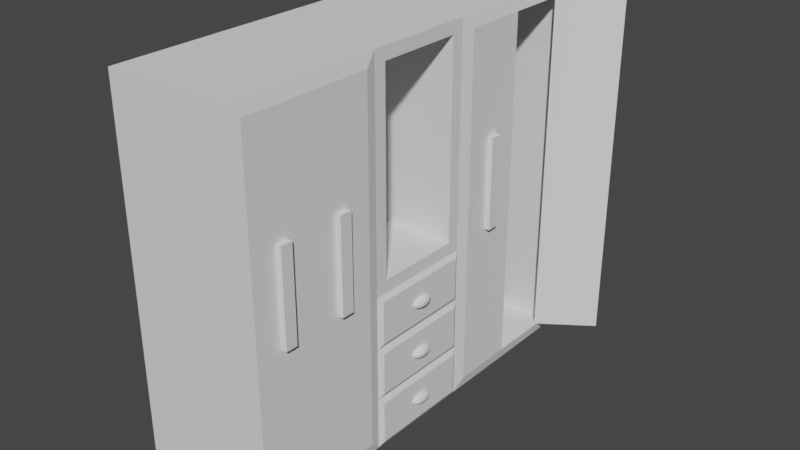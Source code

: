 # Source: Armario.blend  (saved by Blender 2.83.19; exported with 4.5.12 LTS)
import bpy
from mathutils import Matrix  # noqa: F401  (used for matrix-valued properties, if any)

bpy.ops.wm.read_factory_settings(use_empty=True)
scene = bpy.context.scene
scene.name = 'Scene'

# ---- collections
col_collection = bpy.data.collections.new('Collection'); scene.collection.children.link(col_collection)

# ---- world
world_world = bpy.data.worlds.new('World'); scene.world = world_world
world_world.use_nodes = True; world_world.node_tree.nodes.clear()
_N = world_world.node_tree.nodes; _L = world_world.node_tree.links
n0 = _N.new('ShaderNodeOutputWorld'); n0.name = 'World Output'; n0.location = (300, 300)
n1 = _N.new('ShaderNodeBackground'); n1.name = 'Background'; n1.location = (10, 300)
n1.inputs[0].default_value = (0.05088, 0.05088, 0.05088, 1.0)
_L.new(n1.outputs[0], n0.inputs[0])
n0.is_active_output = True
world_world.color = (0.05088, 0.05088, 0.05088)
world_world.use_sun_shadow = False
world_world.sun_shadow_jitter_overblur = 0.0

# ---- meshes
me_cube_001 = bpy.data.meshes.new('Cube.001')
me_cube_001.from_pydata([(-1.0, -3.42, 0.0399), (-1.0, -3.42, 6.201), (-1.0, 3.42, 0.0399), (-1.0, 3.42, 6.201), (1.049, -3.223, 0.2362), (1.049, -3.223, 6.005), (1.049, 3.223, 0.2362), (1.049, 3.223, 6.005), (-1.0, 0.911, 0.0399), (-1.0, -0.911, 0.0399), (-1.0, -0.7074, 5.998), (-1.0, 0.7074, 5.998), (1.049, -1.107, 0.2362), (1.049, 1.107, 0.2362), (1.049, 1.107, 6.005), (1.049, -1.107, 6.005), (1.0, 3.42, 6.201), (1.0, 3.42, 0.0399), (1.049, 0.8273, 0.1236), (1.0, -0.7074, 5.998), (1.0, -3.42, 6.201), (1.0, -3.42, 0.0399), (1.049, -0.8273, 0.1236), (1.0, 0.7074, 5.998), (-1.0, -2.191, 0.0399), (1.0, -2.191, 6.201), (-1.0, -2.191, 6.201), (1.0, -2.191, 0.0399), (1.049, -2.187, 6.005), (1.049, -2.187, 0.2362), (-1.0, 2.165, 6.201), (1.0, 2.165, 0.0399), (-1.0, 2.165, 0.0399), (1.0, 2.165, 6.201), (1.049, 2.165, 0.2362), (1.049, 2.165, 6.005), (-1.0, -3.42, 2.618), (-1.0, 3.42, 2.618), (1.0, 3.42, 2.618), (1.0, -3.42, 2.618), (1.049, 0.8261, 2.533), (1.049, -0.8261, 2.533), (-1.0, -0.7074, 2.822), (-1.0, 0.7074, 2.822), (1.049, 3.223, 2.675), (1.049, -3.223, 2.675), (1.049, 1.107, 2.675), (1.049, -1.107, 2.675), (-1.0, -2.191, 2.618), (1.049, -2.187, 2.675), (1.049, 2.165, 2.675), (-1.0, 2.165, 2.618), (-1.0, 3.42, 1.759), (-1.0, 3.42, 0.8993), (1.0, 3.42, 1.759), (1.0, 3.42, 0.8993), (1.0, -3.42, 1.759), (1.0, -3.42, 0.8993), (1.049, 0.8261, 1.844), (1.049, 0.8245, 0.9858), (1.049, -0.8261, 1.844), (1.049, -0.8245, 0.9858), (-1.0, -0.911, 1.759), (-1.0, -0.911, 0.8993), (-1.0, 0.911, 1.759), (-1.0, 0.911, 0.8993), (1.049, 3.223, 1.862), (1.049, 3.223, 1.049), (1.049, -3.223, 1.862), (1.049, -3.223, 1.049), (1.049, 1.107, 1.862), (1.049, 1.107, 1.049), (1.049, -1.107, 1.862), (1.049, -1.107, 1.049), (-1.0, -2.191, 1.759), (-1.0, -2.191, 0.8993), (1.049, -2.187, 1.862), (1.049, -2.187, 1.049), (1.049, 2.165, 1.862), (1.049, 2.165, 1.049), (-1.0, 2.165, 1.759), (-1.0, 2.165, 0.8993), (-1.0, -3.42, 0.8993), (-1.0, -3.42, 1.759), (1.0, 0.7074, 2.822), (1.0, -0.7074, 2.822), (1.049, 0.8245, 1.672), (1.049, -0.8245, 1.672), (1.0, 0.911, 1.759), (1.049, 0.8273, 0.8157), (1.0, -0.911, 1.759), (1.049, -0.8273, 0.8157), (1.0, -0.911, 0.0399), (1.0, 0.911, 0.0399), (1.0, 0.911, 0.8993), (1.0, -0.911, 0.8993), (-1.0, -0.911, 6.201), (-1.0, 0.911, 6.201), (1.0, 0.911, 6.201), (1.0, -0.911, 6.201), (1.0, 0.911, 2.618), (1.0, -0.911, 2.618), (-1.0, -0.911, 2.618), (-1.0, 0.911, 2.618), (-1.0, -1.764, 6.201), (-1.0, -1.338, 6.201), (1.0, -1.764, 0.0399), (1.0, -1.338, 0.0399), (1.049, -1.827, 0.2362), (1.049, -1.467, 0.2362), (-1.0, -1.338, 0.0399), (-1.0, -1.764, 0.0399), (1.0, -1.338, 6.201), (1.0, -1.764, 6.201), (1.049, -1.467, 6.005), (1.049, -1.827, 6.005), (1.049, -1.544, 2.752), (1.049, -1.75, 2.752), (-1.0, -1.764, 2.618), (-1.0, -1.338, 2.618), (-1.0, -1.764, 0.8993), (-1.0, -1.338, 0.8993), (-1.0, -1.764, 1.759), (-1.0, -1.338, 1.759), (1.049, -1.467, 1.049), (1.049, -1.827, 1.049), (1.049, -1.467, 1.862), (1.049, -1.827, 1.862), (-1.0, 1.747, 0.0399), (-1.0, 1.329, 0.0399), (1.0, 1.747, 6.201), (1.0, 1.329, 6.201), (1.049, 1.813, 6.005), (1.049, 1.46, 6.005), (-1.0, 1.329, 6.201), (-1.0, 1.747, 6.201), (1.0, 1.329, 0.0399), (1.0, 1.747, 0.0399), (1.049, 1.46, 0.2362), (1.049, 1.813, 0.2362), (-1.0, 1.329, 2.618), (-1.0, 1.747, 2.618), (1.049, 1.736, 2.752), (1.049, 1.537, 2.752), (-1.0, 1.329, 0.8993), (-1.0, 1.747, 0.8993), (-1.0, 1.329, 1.759), (-1.0, 1.747, 1.759), (-1.0, -3.42, 4.41), (1.0, -3.42, 4.41), (1.0, -0.911, 4.41), (-1.0, -0.911, 4.41), (1.049, -3.223, 4.34), (1.049, -1.107, 4.34), (-1.0, -2.191, 4.41), (1.049, -2.187, 4.34), (1.0, -0.7074, 4.41), (1.049, -1.544, 4.263), (1.049, -1.75, 4.263), (-1.0, -1.764, 4.41), (-1.0, -1.338, 4.41), (1.0, -3.42, 3.514), (1.0, -0.911, 3.514), (-1.0, -0.911, 3.514), (1.049, -3.223, 3.508), (1.049, -1.107, 3.508), (-1.0, -2.191, 3.514), (1.049, -2.187, 3.508), (1.0, -0.7074, 3.616), (1.049, -1.544, 3.508), (1.049, -1.75, 3.508), (-1.0, -1.764, 3.514), (-1.0, -1.338, 3.514), (-1.0, -3.42, 3.514), (-1.0, 3.42, 4.41), (1.0, 3.42, 4.41), (1.0, 0.911, 4.41), (-1.0, 0.911, 4.41), (1.049, 3.223, 4.34), (1.049, 1.107, 4.34), (1.049, 2.165, 4.34), (-1.0, 2.165, 4.41), (1.0, 0.7074, 4.41), (-1.0, 1.329, 4.41), (-1.0, 1.747, 4.41), (1.049, 1.736, 4.263), (1.049, 1.537, 4.263), (-1.0, 3.42, 3.514), (1.0, 3.42, 3.514), (1.0, 0.911, 3.514), (-1.0, 0.911, 3.514), (1.049, 3.223, 3.508), (1.049, 1.107, 3.508), (1.049, 2.165, 3.508), (-1.0, 2.165, 3.514), (1.0, 0.7074, 3.616), (-1.0, 1.329, 3.514), (-1.0, 1.747, 3.514), (1.049, 1.736, 3.508), (1.049, 1.537, 3.508), (-1.0, -2.6, 0.0399), (-1.0, -3.01, 0.0399), (1.0, -2.6, 6.201), (1.0, -3.01, 6.201), (1.049, -2.532, 6.005), (1.049, -2.878, 6.005), (-1.0, -3.01, 6.201), (-1.0, -2.6, 6.201), (1.0, -3.01, 0.0399), (1.0, -2.6, 0.0399), (1.049, -2.878, 0.2362), (1.049, -2.532, 0.2362), (-1.0, -3.01, 2.618), (-1.0, -2.6, 2.618), (1.049, -2.609, 2.752), (1.049, -2.801, 2.752), (1.049, -2.532, 1.049), (1.049, -2.878, 1.049), (1.049, -2.532, 1.862), (1.049, -2.878, 1.862), (-1.0, -3.01, 0.8993), (-1.0, -2.6, 0.8993), (-1.0, -3.01, 1.759), (-1.0, -2.6, 1.759), (-1.0, -3.01, 4.41), (-1.0, -2.6, 4.41), (1.049, -2.609, 4.263), (1.049, -2.801, 4.263), (1.049, -2.609, 3.508), (1.049, -2.801, 3.508), (-1.0, -3.01, 3.514), (-1.0, -2.6, 3.514), (-1.0, 2.583, 6.201), (-1.0, 3.001, 6.201), (1.0, 2.583, 0.0399), (1.0, 3.001, 0.0399), (1.049, 2.518, 0.2362), (1.049, 2.871, 0.2362), (-1.0, 3.001, 0.0399), (-1.0, 2.583, 0.0399), (1.0, 3.001, 6.201), (1.0, 2.583, 6.201), (1.049, 2.871, 6.005), (1.049, 2.518, 6.005), (1.049, 1.107, 3.508), (1.049, 2.165, 1.049), (-1.0, 2.583, 2.618), (-1.0, 3.001, 2.618), (-1.0, 2.583, 0.8993), (-1.0, 3.001, 0.8993), (-1.0, 2.583, 1.759), (-1.0, 3.001, 1.759), (1.049, 1.46, 0.2362), (1.049, 2.165, 0.2362), (1.049, 1.813, 6.005), (-1.0, 2.583, 4.41), (-1.0, 3.001, 4.41), (-1.0, 2.583, 3.514), (-1.0, 3.001, 3.514), (1.049, 1.813, 0.2362), (1.049, 2.165, 6.005), (1.049, -1.467, 2.675), (1.049, -1.827, 2.675), (1.049, -1.467, 3.508), (1.049, -1.827, 3.508), (1.049, -1.467, 4.34), (1.049, -1.827, 4.34), (1.049, -2.532, 2.675), (1.049, -2.878, 2.675), (1.049, -2.532, 4.34), (1.049, -2.878, 4.34), (1.049, -2.532, 3.508), (1.049, -2.878, 3.508), (1.049, 2.165, 1.862), (1.049, 1.107, 1.862), (1.049, 2.165, 2.675), (1.137, -1.544, 3.508), (1.137, -1.75, 3.508), (1.137, 1.736, 3.508), (1.137, 1.537, 3.508), (1.137, -2.609, 3.508), (1.137, -2.801, 3.508), (1.049, 1.107, 0.2362), (1.049, 2.165, 3.508), (1.137, -1.544, 2.752), (1.137, -1.75, 2.752), (1.137, 1.736, 2.752), (1.137, 1.537, 2.752), (1.137, -1.544, 4.263), (1.137, -1.75, 4.263), (1.137, 1.736, 4.263), (1.137, 1.537, 4.263), (1.137, -2.609, 2.752), (1.137, -2.801, 2.752), (1.137, -2.609, 4.263), (1.137, -2.801, 4.263), (1.049, 1.107, 1.049), (1.049, 1.107, 6.005), (1.049, 1.46, 6.005), (1.049, 1.107, 2.675), (1.055, 6.236e-09, 2.276), (0.9855, 0.1006, 2.223), (1.082, 0.1628, 2.223), (1.141, 6.236e-09, 2.223), (1.082, -0.1628, 2.223), (0.9855, -0.1006, 2.223), (1.028, 0.1628, 2.137), (1.125, 0.1006, 2.137), (1.125, -0.1006, 2.137), (1.028, -0.1628, 2.137), (0.9691, 6.236e-09, 2.137), (1.055, 6.236e-09, 2.084), (1.071, 0.09571, 2.262), (1.014, 0.05915, 2.262), (1.03, 0.1549, 2.23), (0.9733, 6.236e-09, 2.23), (1.014, -0.05915, 2.262), (1.106, 6.236e-09, 2.262), (1.121, 0.09571, 2.23), (1.071, -0.09571, 2.262), (1.121, -0.09571, 2.23), (1.03, -0.1549, 2.23), (0.9637, 0.05915, 2.18), (0.9637, -0.05915, 2.18), (1.055, 0.1914, 2.18), (0.9986, 0.1549, 2.18), (1.146, 0.05915, 2.18), (1.112, 0.1549, 2.18), (1.112, -0.1549, 2.18), (1.146, -0.05915, 2.18), (0.9986, -0.1549, 2.18), (1.055, -0.1914, 2.18), (0.9889, 0.09571, 2.129), (1.08, 0.1549, 2.129), (1.137, 6.236e-09, 2.129), (1.08, -0.1549, 2.129), (0.9889, -0.09571, 2.129), (1.039, 0.09571, 2.098), (1.005, 6.236e-09, 2.098), (1.096, 0.05915, 2.098), (1.096, -0.05915, 2.098), (1.039, -0.09571, 2.098), (1.055, 6.236e-09, 1.408), (0.9855, 0.1006, 1.355), (1.082, 0.1628, 1.355), (1.141, 6.236e-09, 1.355), (1.082, -0.1628, 1.355), (0.9855, -0.1006, 1.355), (1.028, 0.1628, 1.269), (1.125, 0.1006, 1.269), (1.125, -0.1006, 1.269), (1.028, -0.1628, 1.269), (0.9691, 6.236e-09, 1.269), (1.055, 6.236e-09, 1.216), (1.071, 0.09571, 1.394), (1.014, 0.05915, 1.394), (1.03, 0.1549, 1.363), (0.9733, 6.236e-09, 1.363), (1.014, -0.05915, 1.394), (1.106, 6.236e-09, 1.394), (1.121, 0.09571, 1.363), (1.071, -0.09571, 1.394), (1.121, -0.09571, 1.363), (1.03, -0.1549, 1.363), (0.9637, 0.05915, 1.312), (0.9637, -0.05915, 1.312), (1.055, 0.1914, 1.312), (0.9986, 0.1549, 1.312), (1.146, 0.05915, 1.312), (1.112, 0.1549, 1.312), (1.112, -0.1549, 1.312), (1.146, -0.05915, 1.312), (0.9986, -0.1549, 1.312), (1.055, -0.1914, 1.312), (0.9889, 0.09571, 1.262), (1.08, 0.1549, 1.262), (1.137, 6.236e-09, 1.262), (1.08, -0.1549, 1.262), (0.9889, -0.09571, 1.262), (1.039, 0.09571, 1.231), (1.005, 6.236e-09, 1.231), (1.096, 0.05915, 1.231), (1.096, -0.05915, 1.231), (1.039, -0.09571, 1.231), (1.055, 6.236e-09, 0.5674), (0.9855, 0.1006, 0.5143), (1.082, 0.1628, 0.5143), (1.141, 6.236e-09, 0.5143), (1.082, -0.1628, 0.5143), (0.9855, -0.1006, 0.5143), (1.028, 0.1628, 0.4283), (1.125, 0.1006, 0.4283), (1.125, -0.1006, 0.4283), (1.028, -0.1628, 0.4283), (0.9691, 6.236e-09, 0.4283), (1.055, 6.236e-09, 0.3752), (1.071, 0.09571, 0.553), (1.014, 0.05915, 0.553), (1.03, 0.1549, 0.5218), (0.9733, 6.236e-09, 0.5218), (1.014, -0.05915, 0.553), (1.106, 6.236e-09, 0.553), (1.121, 0.09571, 0.5218), (1.071, -0.09571, 0.553), (1.121, -0.09571, 0.5218), (1.03, -0.1549, 0.5218), (0.9637, 0.05915, 0.4713), (0.9637, -0.05915, 0.4713), (1.055, 0.1914, 0.4713), (0.9986, 0.1549, 0.4713), (1.146, 0.05915, 0.4713), (1.112, 0.1549, 0.4713), (1.112, -0.1549, 0.4713), (1.146, -0.05915, 0.4713), (0.9986, -0.1549, 0.4713), (1.055, -0.1914, 0.4713), (0.9889, 0.09571, 0.4208), (1.08, 0.1549, 0.4208), (1.137, 6.236e-09, 0.4208), (1.08, -0.1549, 0.4208), (0.9889, -0.09571, 0.4208), (1.039, 0.09571, 0.3896), (1.005, 6.236e-09, 0.3896), (1.096, 0.05915, 0.3896), (1.096, -0.05915, 0.3896), (1.039, -0.09571, 0.3896), (1.049, 1.107, 4.34), (1.049, 2.165, 4.34), (1.049, 1.736, 2.752), (1.049, 1.537, 2.752), (1.049, 1.736, 3.508), (1.049, 1.537, 3.508), (1.049, 1.736, 4.263), (1.049, 1.537, 4.263), (1.049, 1.537, 3.508), (1.049, 1.537, 2.752), (1.049, 1.736, 3.508), (1.049, 1.736, 2.752), (1.049, 2.165, 3.508), (1.049, 1.107, 3.508), (1.049, 2.165, 4.34), (1.049, 1.107, 4.34), (1.049, 1.46, 6.005), (1.049, 1.813, 6.005), (1.049, 2.165, 6.005), (1.049, 1.107, 6.005), (1.049, 1.46, 0.2362), (1.049, 1.813, 0.2362), (1.049, 2.165, 1.862), (1.049, 2.165, 2.675), (1.049, 1.107, 2.675), (1.049, 2.165, 1.049), (1.049, 2.165, 0.2362), (1.049, 1.107, 0.2362), (1.049, 1.107, 1.862), (1.049, 1.107, 1.049), (1.049, 1.736, 4.263), (1.049, 1.537, 4.263), (0.9524, 1.537, 3.508), (0.9524, 1.537, 2.752), (0.9524, 1.736, 3.508), (0.9524, 1.736, 2.752), (0.9524, 2.165, 3.508), (0.9524, 1.813, 3.508), (0.9524, 1.46, 3.508), (0.9524, 1.107, 3.508), (0.9524, 1.46, 4.34), (0.9524, 1.813, 4.34), (0.9524, 2.165, 4.34), (0.9524, 1.107, 4.34), (0.9524, 1.46, 6.005), (0.9524, 1.813, 6.005), (0.9524, 2.165, 6.005), (0.9524, 1.107, 6.005), (0.9524, 1.46, 2.675), (0.9524, 1.813, 2.675), (0.9524, 1.46, 1.862), (0.9524, 1.813, 1.862), (0.9524, 1.46, 1.049), (0.9524, 1.46, 0.2362), (0.9524, 1.813, 1.049), (0.9524, 1.813, 0.2362), (0.9524, 2.165, 1.862), (0.9524, 2.165, 2.675), (0.9524, 1.107, 2.675), (0.9524, 2.165, 1.049), (0.9524, 2.165, 0.2362), (0.9524, 1.107, 0.2362), (0.9524, 1.107, 1.862), (0.9524, 1.107, 1.049), (0.9524, 1.736, 4.263), (0.9524, 1.537, 4.263), (1.049, 3.223, 0.2362), (1.049, 2.165, 0.2362), (1.049, 2.518, 0.2362), (1.049, 2.871, 0.2362), (1.049, 1.46, 0.2362), (1.049, 1.813, 0.2362), (1.049, 2.165, 0.2362), (1.049, 1.107, 0.2362), (1.0, 3.42, 0.2307), (-1.0, 3.42, 0.2307), (1.0, 3.001, 0.2307), (-1.0, 1.329, 0.2307), (-1.0, 0.911, 0.2307), (1.0, 0.911, 0.2307), (1.0, 1.747, 0.2307), (1.0, 2.165, 0.2307), (-1.0, 2.583, 0.2307), (-1.0, 2.165, 0.2307), (-1.0, 1.747, 0.2307), (1.0, 1.329, 0.2307), (1.0, 2.583, 0.2307), (-1.0, 3.001, 0.2307), (1.0, 3.42, 0.8993), (1.0, 3.42, 0.0399), (1.049, 3.223, 1.049), (1.049, 3.223, 0.2362), (1.0, 3.42, 6.201), (1.049, 3.223, 6.005), (1.0, 3.42, 3.514), (1.0, 3.42, 2.618), (1.049, 3.223, 3.508), (1.049, 3.223, 2.675), (1.0, 3.42, 1.759), (1.049, 3.223, 1.862), (1.0, 3.42, 4.41), (1.049, 3.223, 4.34)], [], [(256, 233, 3, 174), (174, 3, 16, 175), (270, 205, 5, 152), (149, 20, 1, 148), (201, 208, 21, 0), (203, 206, 1, 20), (131, 134, 97, 98), (98, 97, 96, 99), (93, 8, 504, 505), (8, 93, 92, 9), (139, 34, 253, 259), (43, 42, 85, 84), (160, 105, 96, 151), (42, 10, 11, 43), (16, 7, 519, 518), (138, 13, 93, 136), (114, 15, 99, 112), (152, 5, 20, 149), (210, 4, 21, 208), (242, 7, 16, 240), (179, 14, 98, 176), (73, 12, 92, 95), (108, 29, 27, 106), (204, 28, 25, 202), (225, 207, 26, 154), (113, 104, 26, 25), (111, 106, 27, 24), (266, 115, 28, 155), (132, 35, 33, 130), (236, 34, 31, 234), (17, 235, 502, 500), (241, 232, 30, 33), (184, 135, 30, 181), (147, 141, 51, 80), (127, 262, 49, 76), (223, 213, 48, 74), (165, 47, 101, 162), (70, 46, 100, 88), (68, 45, 39, 56), (17, 55, 514, 515), (62, 102, 103, 64), (123, 119, 102, 62), (58, 40, 41, 60), (50, 193, 283, 275), (56, 39, 36, 83), (219, 268, 45, 68), (52, 37, 38, 54), (251, 247, 37, 52), (238, 249, 53, 2), (249, 251, 52, 53), (2, 53, 55, 17), (53, 52, 54, 55), (210, 217, 69, 4), (217, 219, 68, 69), (21, 57, 82, 0), (57, 56, 83, 82), (70, 71, 296, 274), (138, 139, 259, 252), (18, 89, 91, 22), (59, 86, 87, 61), (110, 121, 63, 9), (121, 123, 62, 63), (9, 63, 65, 8), (63, 62, 64, 65), (4, 69, 57, 21), (69, 68, 56, 57), (13, 71, 94, 93), (71, 70, 88, 94), (200, 221, 75, 24), (221, 223, 74, 75), (108, 125, 77, 29), (125, 127, 76, 77), (128, 145, 81, 32), (145, 147, 80, 81), (47, 72, 90, 101), (72, 73, 95, 90), (55, 54, 524, 514), (67, 6, 517, 516), (41, 40, 100, 101), (40, 58, 88, 100), (60, 41, 101, 90), (58, 60, 90, 88), (86, 59, 94, 88), (61, 87, 90, 95), (59, 61, 95, 94), (87, 86, 88, 90), (18, 22, 92, 93), (89, 18, 93, 94), (22, 91, 95, 92), (91, 89, 94, 95), (11, 10, 96, 97), (19, 23, 98, 99), (195, 84, 100, 189), (156, 19, 99, 150), (10, 42, 102, 163, 151, 96), (43, 11, 97, 177, 190, 103), (42, 43, 103, 102), (84, 85, 101, 100), (23, 11, 43, 84, 195, 182), (10, 19, 156, 168, 85, 42), (10, 11, 23, 19), (73, 72, 126, 124), (124, 126, 127, 125), (12, 73, 124, 109), (109, 124, 125, 108), (75, 74, 122, 120), (120, 122, 123, 121), (24, 75, 120, 111), (111, 120, 121, 110), (74, 48, 118, 122), (122, 118, 119, 123), (72, 47, 261, 126), (126, 261, 262, 127), (153, 15, 114, 265), (265, 114, 115, 266), (9, 92, 107, 110), (110, 107, 106, 111), (99, 96, 105, 112), (112, 105, 104, 113), (12, 109, 107, 92), (109, 108, 106, 107), (28, 115, 113, 25), (115, 114, 112, 113), (154, 26, 104, 159), (159, 104, 105, 160), (65, 64, 146, 144), (144, 146, 147, 145), (8, 65, 144, 129), (129, 144, 145, 128), (78, 50, 275, 273), (193, 180, 427, 283), (142, 185, 432, 428), (13, 138, 252, 282), (46, 70, 274, 299), (179, 192, 244, 426), (64, 103, 140, 146), (146, 140, 141, 147), (177, 97, 134, 183), (183, 134, 135, 184), (14, 133, 131, 98), (133, 132, 130, 131), (34, 139, 137, 31), (139, 138, 136, 137), (186, 143, 429, 433), (34, 79, 245, 253), (32, 239, 508, 509), (31, 137, 506, 507), (33, 30, 135, 130), (130, 135, 134, 131), (171, 159, 160, 172), (166, 154, 159, 171), (142, 198, 278, 286), (165, 153, 265, 263), (168, 156, 150, 162), (15, 153, 150, 99), (264, 266, 155, 167), (231, 225, 154, 166), (164, 152, 149, 161), (172, 160, 151, 163), (161, 149, 148, 173), (272, 270, 152, 164), (268, 272, 164, 45), (39, 161, 173, 36), (119, 172, 163, 102), (45, 164, 161, 39), (213, 231, 166, 48), (262, 264, 167, 49), (85, 168, 162, 101), (47, 165, 263, 261), (186, 199, 279, 291), (48, 166, 171, 118), (118, 171, 172, 119), (153, 165, 162, 150), (428, 432, 456, 437), (180, 35, 260, 427), (196, 183, 184, 197), (190, 177, 183, 196), (23, 182, 176, 98), (175, 16, 518, 526), (197, 184, 181, 194), (35, 132, 254, 260), (192, 179, 176, 189), (71, 13, 282, 296), (187, 174, 175, 188), (258, 256, 174, 187), (247, 258, 187, 37), (37, 187, 188, 38), (143, 199, 431, 429), (46, 192, 189, 100), (282, 252, 446, 453), (141, 197, 194, 51), (103, 190, 196, 140), (140, 196, 197, 141), (192, 46, 299, 244), (143, 142, 286, 287), (182, 195, 189, 176), (54, 38, 521, 524), (36, 173, 230, 212), (212, 230, 231, 213), (49, 167, 271, 267), (198, 185, 290, 278), (167, 155, 269, 271), (227, 229, 281, 295), (173, 148, 224, 230), (230, 224, 225, 231), (82, 83, 222, 220), (220, 222, 223, 221), (0, 82, 220, 201), (201, 220, 221, 200), (77, 76, 218, 216), (216, 218, 219, 217), (29, 77, 216, 211), (211, 216, 217, 210), (76, 49, 267, 218), (218, 267, 268, 219), (83, 36, 212, 222), (222, 212, 213, 223), (148, 1, 206, 224), (224, 206, 207, 225), (5, 205, 203, 20), (205, 204, 202, 203), (29, 211, 209, 27), (211, 210, 208, 209), (25, 26, 207, 202), (202, 207, 206, 203), (24, 27, 209, 200), (200, 209, 208, 201), (155, 28, 204, 269), (269, 204, 205, 270), (431, 433, 457, 434), (170, 117, 285, 277), (51, 194, 257, 246), (246, 257, 258, 247), (194, 181, 255, 257), (257, 255, 256, 258), (430, 428, 437, 436), (185, 186, 291, 290), (273, 275, 449, 448), (433, 429, 435, 457), (252, 259, 447, 446), (297, 426, 441, 445), (81, 80, 250, 248), (248, 250, 251, 249), (32, 81, 248, 239), (239, 248, 249, 238), (80, 51, 246, 250), (250, 246, 247, 251), (432, 430, 436, 456), (296, 282, 453, 455), (16, 3, 233, 240), (240, 233, 232, 241), (239, 238, 513, 508), (8, 129, 503, 504), (244, 299, 450, 439), (427, 260, 444, 440), (6, 237, 235, 17), (237, 236, 234, 235), (35, 243, 241, 33), (243, 242, 240, 241), (181, 30, 232, 255), (255, 232, 233, 256), (116, 117, 262, 261), (169, 116, 261, 263), (117, 170, 264, 262), (14, 179, 426, 297), (133, 14, 297, 298), (198, 142, 428, 430), (158, 157, 265, 266), (157, 169, 263, 265), (170, 158, 266, 264), (199, 186, 433, 431), (132, 133, 298, 254), (185, 198, 430, 432), (214, 215, 268, 267), (227, 226, 269, 270), (228, 214, 267, 271), (215, 229, 272, 268), (226, 228, 271, 269), (229, 227, 270, 272), (429, 431, 434, 435), (245, 273, 448, 451), (259, 253, 452, 447), (275, 283, 438, 449), (299, 274, 454, 450), (260, 254, 443, 444), (276, 288, 289, 277), (284, 276, 277, 285), (278, 290, 291, 279), (286, 278, 279, 287), (292, 280, 281, 293), (280, 294, 295, 281), (426, 244, 439, 441), (274, 296, 455, 454), (254, 298, 442, 443), (215, 214, 292, 293), (199, 143, 287, 279), (79, 78, 273, 245), (226, 227, 295, 294), (157, 158, 289, 288), (283, 427, 440, 438), (214, 228, 280, 292), (169, 157, 288, 276), (93, 8, 97, 98), (117, 116, 284, 285), (229, 215, 293, 281), (158, 170, 277, 289), (298, 297, 445, 442), (116, 169, 276, 284), (228, 226, 294, 280), (300, 313, 312), (301, 313, 315), (300, 312, 317), (300, 317, 319), (300, 319, 316), (301, 315, 322), (302, 314, 324), (303, 318, 326), (304, 320, 328), (305, 321, 330), (301, 322, 325), (302, 324, 327), (303, 326, 329), (304, 328, 331), (305, 330, 323), (306, 332, 337), (307, 333, 339), (308, 334, 340), (309, 335, 341), (310, 336, 338), (338, 341, 311), (338, 336, 341), (336, 309, 341), (341, 340, 311), (341, 335, 340), (335, 308, 340), (340, 339, 311), (340, 334, 339), (334, 307, 339), (339, 337, 311), (339, 333, 337), (333, 306, 337), (337, 338, 311), (337, 332, 338), (332, 310, 338), (323, 336, 310), (323, 330, 336), (330, 309, 336), (331, 335, 309), (331, 328, 335), (328, 308, 335), (329, 334, 308), (329, 326, 334), (326, 307, 334), (327, 333, 307), (327, 324, 333), (324, 306, 333), (325, 332, 306), (325, 322, 332), (322, 310, 332), (330, 331, 309), (330, 321, 331), (321, 304, 331), (328, 329, 308), (328, 320, 329), (320, 303, 329), (326, 327, 307), (326, 318, 327), (318, 302, 327), (324, 325, 306), (324, 314, 325), (314, 301, 325), (322, 323, 310), (322, 315, 323), (315, 305, 323), (316, 321, 305), (316, 319, 321), (319, 304, 321), (319, 320, 304), (319, 317, 320), (317, 303, 320), (317, 318, 303), (317, 312, 318), (312, 302, 318), (315, 316, 305), (315, 313, 316), (313, 300, 316), (312, 314, 302), (312, 313, 314), (313, 301, 314), (342, 355, 354), (343, 355, 357), (342, 354, 359), (342, 359, 361), (342, 361, 358), (343, 357, 364), (344, 356, 366), (345, 360, 368), (346, 362, 370), (347, 363, 372), (343, 364, 367), (344, 366, 369), (345, 368, 371), (346, 370, 373), (347, 372, 365), (348, 374, 379), (349, 375, 381), (350, 376, 382), (351, 377, 383), (352, 378, 380), (380, 383, 353), (380, 378, 383), (378, 351, 383), (383, 382, 353), (383, 377, 382), (377, 350, 382), (382, 381, 353), (382, 376, 381), (376, 349, 381), (381, 379, 353), (381, 375, 379), (375, 348, 379), (379, 380, 353), (379, 374, 380), (374, 352, 380), (365, 378, 352), (365, 372, 378), (372, 351, 378), (373, 377, 351), (373, 370, 377), (370, 350, 377), (371, 376, 350), (371, 368, 376), (368, 349, 376), (369, 375, 349), (369, 366, 375), (366, 348, 375), (367, 374, 348), (367, 364, 374), (364, 352, 374), (372, 373, 351), (372, 363, 373), (363, 346, 373), (370, 371, 350), (370, 362, 371), (362, 345, 371), (368, 369, 349), (368, 360, 369), (360, 344, 369), (366, 367, 348), (366, 356, 367), (356, 343, 367), (364, 365, 352), (364, 357, 365), (357, 347, 365), (358, 363, 347), (358, 361, 363), (361, 346, 363), (361, 362, 346), (361, 359, 362), (359, 345, 362), (359, 360, 345), (359, 354, 360), (354, 344, 360), (357, 358, 347), (357, 355, 358), (355, 342, 358), (354, 356, 344), (354, 355, 356), (355, 343, 356), (384, 397, 396), (385, 397, 399), (384, 396, 401), (384, 401, 403), (384, 403, 400), (385, 399, 406), (386, 398, 408), (387, 402, 410), (388, 404, 412), (389, 405, 414), (385, 406, 409), (386, 408, 411), (387, 410, 413), (388, 412, 415), (389, 414, 407), (390, 416, 421), (391, 417, 423), (392, 418, 424), (393, 419, 425), (394, 420, 422), (422, 425, 395), (422, 420, 425), (420, 393, 425), (425, 424, 395), (425, 419, 424), (419, 392, 424), (424, 423, 395), (424, 418, 423), (418, 391, 423), (423, 421, 395), (423, 417, 421), (417, 390, 421), (421, 422, 395), (421, 416, 422), (416, 394, 422), (407, 420, 394), (407, 414, 420), (414, 393, 420), (415, 419, 393), (415, 412, 419), (412, 392, 419), (413, 418, 392), (413, 410, 418), (410, 391, 418), (411, 417, 391), (411, 408, 417), (408, 390, 417), (409, 416, 390), (409, 406, 416), (406, 394, 416), (414, 415, 393), (414, 405, 415), (405, 388, 415), (412, 413, 392), (412, 404, 413), (404, 387, 413), (410, 411, 391), (410, 402, 411), (402, 386, 411), (408, 409, 390), (408, 398, 409), (398, 385, 409), (406, 407, 394), (406, 399, 407), (399, 389, 407), (400, 405, 389), (400, 403, 405), (403, 388, 405), (403, 404, 388), (403, 401, 404), (401, 387, 404), (401, 402, 387), (401, 396, 402), (396, 386, 402), (399, 400, 389), (399, 397, 400), (397, 384, 400), (396, 398, 386), (396, 397, 398), (397, 385, 398), (448, 449, 483, 482), (434, 457, 491, 458), (453, 446, 479, 487), (457, 435, 459, 491), (455, 453, 487, 489), (449, 438, 462, 483), (456, 436, 460, 490), (446, 447, 481, 479), (451, 448, 482, 485), (447, 452, 486, 481), (436, 437, 461, 460), (441, 439, 465, 469), (450, 454, 488, 484), (452, 451, 485, 486), (445, 441, 469, 473), (435, 434, 458, 459), (438, 440, 468, 462), (454, 455, 489, 488), (440, 444, 472, 468), (444, 443, 471, 472), (442, 445, 473, 470), (439, 450, 484, 465), (443, 442, 470, 471), (253, 245, 451, 452), (466, 470, 473, 469), (461, 490, 491, 459), (458, 491, 466, 464), (490, 460, 463, 467), (491, 490, 467, 466), (459, 458, 464, 474), (460, 461, 475, 463), (461, 459, 474, 475), (483, 462, 463, 475), (474, 464, 465, 484), (464, 466, 469, 465), (462, 468, 467, 463), (467, 471, 470, 466), (468, 472, 471, 467), (477, 475, 474, 476), (482, 483, 475, 477), (481, 480, 478, 479), (486, 485, 480, 481), (480, 477, 476, 478), (485, 482, 477, 480), (478, 476, 488, 489), (479, 478, 489, 487), (476, 474, 484, 488), (437, 456, 490, 461), (443, 444, 253, 447, 259, 446, 252, 453, 445, 442), (446, 453, 499, 496), (237, 6, 492, 495), (452, 447, 497, 498), (34, 236, 494, 493), (447, 446, 496, 497), (236, 237, 495, 494), (503, 511, 505, 504), (508, 512, 507, 509), (509, 507, 506, 510), (510, 506, 511, 503), (501, 500, 502, 513), (513, 502, 512, 508), (234, 31, 507, 512), (128, 32, 509, 510), (136, 93, 505, 511), (235, 234, 512, 502), (129, 128, 510, 503), (137, 136, 511, 506), (2, 17, 500, 501), (238, 2, 501, 513), (494, 495, 492, 500, 502, 512, 507, 493), (516, 517, 515, 514), (522, 523, 521, 520), (523, 525, 524, 521), (525, 516, 514, 524), (519, 527, 526, 518), (527, 522, 520, 526), (6, 17, 515, 517), (188, 175, 526, 520), (7, 178, 527, 519), (191, 44, 523, 522), (44, 66, 525, 523), (178, 191, 522, 527), (66, 67, 516, 525), (38, 188, 520, 521), (17, 2, 8, 93)])
_uv = me_cube_001.uv_layers.new(name='UVMap')
_uv.uv.foreach_set('vector', [0.5443, 0.2361, 0.625, 0.2361, 0.625, 0.25, 0.5443, 0.25, 0.5443, 0.25, 0.625, 0.25, 0.625, 0.5, 0.5443, 0.5, 0.5415, 0.732, 0.617, 0.732, 0.617, 0.7435, 0.5415, 0.7435, 0.5443, 0.75, 0.625, 0.75, 0.625, 1.0, 0.5443, 1.0, 0.125, 0.7364, 0.375, 0.7364, 0.375, 0.75, 0.125, 0.75, 0.625, 0.7364, 0.875, 0.7364, 0.875, 0.75, 0.625, 0.75, 0.625, 0.5694, 0.875, 0.5694, 0.875, 0.5833, 0.625, 0.5833, 0.625, 0.5833, 0.875, 0.5833, 0.875, 0.6667, 0.625, 0.6667, 0.375, 0.5833, 0.125, 0.5833, 0.125, 0.5833, 0.375, 0.5833, 0.125, 0.5833, 0.375, 0.5833, 0.375, 0.6667, 0.125, 0.6667, 0.383, 0.5534, 0.383, 0.5417, 0.383, 0.5417, 0.383, 0.5534, 0.4728, 0.1574, 0.4728, 0.09264, 0.4728, 0.6574, 0.4728, 0.5926, 0.5443, 0.06916, 0.625, 0.06916, 0.625, 0.08333, 0.5443, 0.08333, 0.4728, 0.09264, 0.6158, 0.09264, 0.6158, 0.1574, 0.4728, 0.1574, 0.625, 0.5, 0.617, 0.5065, 0.617, 0.5065, 0.625, 0.5, 0.383, 0.5651, 0.383, 0.5768, 0.375, 0.5833, 0.375, 0.5694, 0.617, 0.6851, 0.617, 0.6732, 0.625, 0.6667, 0.625, 0.6808, 0.5415, 0.7435, 0.617, 0.7435, 0.625, 0.75, 0.5443, 0.75, 0.383, 0.732, 0.383, 0.7435, 0.375, 0.75, 0.375, 0.7364, 0.617, 0.5182, 0.617, 0.5065, 0.625, 0.5, 0.625, 0.5139, 0.5415, 0.5768, 0.617, 0.5768, 0.625, 0.5833, 0.5443, 0.5833, 0.4106, 0.6732, 0.383, 0.6732, 0.375, 0.6667, 0.4046, 0.6667, 0.383, 0.6971, 0.383, 0.7091, 0.375, 0.7092, 0.375, 0.695, 0.617, 0.7205, 0.617, 0.7091, 0.625, 0.7092, 0.625, 0.7228, 0.5443, 0.02721, 0.625, 0.02721, 0.625, 0.04082, 0.5443, 0.04082, 0.625, 0.695, 0.875, 0.695, 0.875, 0.7092, 0.625, 0.7092, 0.125, 0.695, 0.375, 0.695, 0.375, 0.7092, 0.125, 0.7092, 0.5415, 0.6971, 0.617, 0.6971, 0.617, 0.7091, 0.5415, 0.7091, 0.617, 0.5534, 0.617, 0.5417, 0.625, 0.5417, 0.625, 0.5556, 0.383, 0.53, 0.383, 0.5417, 0.375, 0.5417, 0.375, 0.5278, 0.375, 0.5, 0.375, 0.5139, 0.375, 0.5139, 0.375, 0.5, 0.625, 0.5278, 0.875, 0.5278, 0.875, 0.5417, 0.625, 0.5417, 0.5443, 0.1944, 0.625, 0.1944, 0.625, 0.2083, 0.5443, 0.2083, 0.4341, 0.1944, 0.4637, 0.1944, 0.4637, 0.2083, 0.4341, 0.2083, 0.4383, 0.6971, 0.466, 0.6971, 0.466, 0.7091, 0.4383, 0.7091, 0.4341, 0.02721, 0.4637, 0.02721, 0.4637, 0.04082, 0.4341, 0.04082, 0.5037, 0.6732, 0.466, 0.6732, 0.4637, 0.6667, 0.504, 0.6667, 0.4383, 0.5768, 0.466, 0.5768, 0.4637, 0.5833, 0.4341, 0.5833, 0.4383, 0.7435, 0.466, 0.7435, 0.4637, 0.75, 0.4341, 0.75, 0.375, 0.5, 0.4046, 0.5, 0.4046, 0.5, 0.375, 0.5, 0.4341, 0.08333, 0.4637, 0.08333, 0.4637, 0.1667, 0.4341, 0.1667, 0.4341, 0.06916, 0.4637, 0.06916, 0.4637, 0.08333, 0.4341, 0.08333, 0.437, 0.5872, 0.4607, 0.5872, 0.4607, 0.6628, 0.437, 0.6628, 0.0, 0.0, 0.0, 0.0, 0.0, 0.0, 0.0, 0.0, 0.4341, 0.75, 0.4637, 0.75, 0.4637, 1.0, 0.4341, 1.0, 0.4383, 0.732, 0.466, 0.732, 0.466, 0.7435, 0.4383, 0.7435, 0.4341, 0.25, 0.4637, 0.25, 0.4637, 0.5, 0.4341, 0.5, 0.4341, 0.2361, 0.4637, 0.2361, 0.4637, 0.25, 0.4341, 0.25, 0.375, 0.2361, 0.4046, 0.2361, 0.4046, 0.25, 0.375, 0.25, 0.4046, 0.2361, 0.4341, 0.2361, 0.4341, 0.25, 0.4046, 0.25, 0.375, 0.25, 0.4046, 0.25, 0.4046, 0.5, 0.375, 0.5, 0.4046, 0.25, 0.4341, 0.25, 0.4341, 0.5, 0.4046, 0.5, 0.383, 0.732, 0.4106, 0.732, 0.4106, 0.7435, 0.383, 0.7435, 0.4106, 0.732, 0.4383, 0.732, 0.4383, 0.7435, 0.4106, 0.7435, 0.375, 0.75, 0.4046, 0.75, 0.4046, 1.0, 0.375, 1.0, 0.4046, 0.75, 0.4341, 0.75, 0.4341, 1.0, 0.4046, 1.0, 0.4383, 0.5768, 0.4106, 0.5768, 0.4106, 0.5768, 0.4383, 0.5768, 0.383, 0.5651, 0.383, 0.5534, 0.383, 0.5534, 0.383, 0.5651, 0.3779, 0.5872, 0.4017, 0.5872, 0.4017, 0.6628, 0.3779, 0.6628, 0.4075, 0.5873, 0.4311, 0.5873, 0.4311, 0.6627, 0.4075, 0.6627, 0.375, 0.06916, 0.4046, 0.06916, 0.4046, 0.08333, 0.375, 0.08333, 0.4046, 0.06916, 0.4341, 0.06916, 0.4341, 0.08333, 0.4046, 0.08333, 0.375, 0.08333, 0.4046, 0.08333, 0.4046, 0.1667, 0.375, 0.1667, 0.4046, 0.08333, 0.4341, 0.08333, 0.4341, 0.1667, 0.4046, 0.1667, 0.383, 0.7435, 0.4106, 0.7435, 0.4046, 0.75, 0.375, 0.75, 0.4106, 0.7435, 0.4383, 0.7435, 0.4341, 0.75, 0.4046, 0.75, 0.383, 0.5768, 0.4106, 0.5768, 0.4046, 0.5833, 0.375, 0.5833, 0.4106, 0.5768, 0.4383, 0.5768, 0.4341, 0.5833, 0.4046, 0.5833, 0.375, 0.02721, 0.4046, 0.02721, 0.4046, 0.04082, 0.375, 0.04082, 0.4046, 0.02721, 0.4341, 0.02721, 0.4341, 0.04082, 0.4046, 0.04082, 0.383, 0.6971, 0.4106, 0.6971, 0.4106, 0.7091, 0.383, 0.7091, 0.4106, 0.6971, 0.4383, 0.6971, 0.4383, 0.7091, 0.4106, 0.7091, 0.375, 0.1944, 0.4046, 0.1944, 0.4046, 0.2083, 0.375, 0.2083, 0.4046, 0.1944, 0.4341, 0.1944, 0.4341, 0.2083, 0.4046, 0.2083, 0.466, 0.6732, 0.4383, 0.6732, 0.4341, 0.6667, 0.4637, 0.6667, 0.4383, 0.6732, 0.4106, 0.6732, 0.4046, 0.6667, 0.4341, 0.6667, 0.4046, 0.5, 0.4341, 0.5, 0.4341, 0.5, 0.4046, 0.5, 0.0, 0.0, 0.0, 0.0, 0.0, 0.0, 0.0, 0.0, 0.4607, 0.6628, 0.4607, 0.5872, 0.4637, 0.5833, 0.4637, 0.6667, 0.4607, 0.5872, 0.437, 0.5872, 0.4341, 0.5833, 0.4637, 0.5833, 0.437, 0.6628, 0.4607, 0.6628, 0.4637, 0.6667, 0.4341, 0.6667, 0.437, 0.5872, 0.437, 0.6628, 0.4341, 0.6667, 0.4341, 0.5833, 0.4311, 0.5873, 0.4075, 0.5873, 0.4046, 0.5833, 0.4341, 0.5833, 0.4075, 0.6627, 0.4311, 0.6627, 0.4341, 0.6667, 0.4046, 0.6667, 0.4075, 0.5873, 0.4075, 0.6627, 0.4046, 0.6667, 0.4046, 0.5833, 0.4311, 0.6627, 0.4311, 0.5873, 0.4341, 0.5833, 0.4341, 0.6667, 0.3779, 0.5872, 0.3779, 0.6628, 0.375, 0.6667, 0.375, 0.5833, 0.4017, 0.5872, 0.3779, 0.5872, 0.375, 0.5833, 0.4046, 0.5833, 0.3779, 0.6628, 0.4017, 0.6628, 0.4046, 0.6667, 0.375, 0.6667, 0.4017, 0.6628, 0.4017, 0.5872, 0.4046, 0.5833, 0.4046, 0.6667, 0.6158, 0.1574, 0.6158, 0.09264, 0.625, 0.08333, 0.625, 0.1667, 0.6158, 0.6574, 0.6158, 0.5926, 0.625, 0.5833, 0.625, 0.6667, 0.5086, 0.5926, 0.4728, 0.5926, 0.4637, 0.5833, 0.504, 0.5833, 0.5443, 0.6574, 0.6158, 0.6574, 0.625, 0.6667, 0.5443, 0.6667, 0.6158, 0.09264, 0.4728, 0.09264, 0.4637, 0.08333, 0.504, 0.08333, 0.5443, 0.08333, 0.625, 0.08333, 0.4728, 0.1574, 0.6158, 0.1574, 0.625, 0.1667, 0.5443, 0.1667, 0.504, 0.1667, 0.4637, 0.1667, 0.4728, 0.09264, 0.4728, 0.1574, 0.4637, 0.1667, 0.4637, 0.08333, 0.4728, 0.5926, 0.4728, 0.6574, 0.4637, 0.6667, 0.4637, 0.5833, 0.6158, 0.5926, 0.6158, 0.1574, 0.4728, 0.1574, 0.4728, 0.5926, 0.5086, 0.5926, 0.5443, 0.5926, 0.6158, 0.09264, 0.6158, 0.6574, 0.5443, 0.6574, 0.5086, 0.6574, 0.4728, 0.6574, 0.4728, 0.09264, 0.6158, 0.09264, 0.6158, 0.1574, 0.6158, 0.5926, 0.6158, 0.6574, 0.4106, 0.6732, 0.4383, 0.6732, 0.4383, 0.6851, 0.4106, 0.6851, 0.4106, 0.6851, 0.4383, 0.6851, 0.4383, 0.6971, 0.4106, 0.6971, 0.383, 0.6732, 0.4106, 0.6732, 0.4106, 0.6851, 0.383, 0.6851, 0.383, 0.6851, 0.4106, 0.6851, 0.4106, 0.6971, 0.383, 0.6971, 0.4046, 0.04082, 0.4341, 0.04082, 0.4341, 0.05499, 0.4046, 0.05499, 0.4046, 0.05499, 0.4341, 0.05499, 0.4341, 0.06916, 0.4046, 0.06916, 0.375, 0.04082, 0.4046, 0.04082, 0.4046, 0.05499, 0.375, 0.05499, 0.375, 0.05499, 0.4046, 0.05499, 0.4046, 0.06916, 0.375, 0.06916, 0.4341, 0.04082, 0.4637, 0.04082, 0.4637, 0.05499, 0.4341, 0.05499, 0.4341, 0.05499, 0.4637, 0.05499, 0.4637, 0.06916, 0.4341, 0.06916, 0.4383, 0.6732, 0.466, 0.6732, 0.466, 0.6851, 0.4383, 0.6851, 0.4383, 0.6851, 0.466, 0.6851, 0.466, 0.6971, 0.4383, 0.6971, 0.5415, 0.6732, 0.617, 0.6732, 0.617, 0.6851, 0.5415, 0.6851, 0.5415, 0.6851, 0.617, 0.6851, 0.617, 0.6971, 0.5415, 0.6971, 0.125, 0.6667, 0.375, 0.6667, 0.375, 0.6808, 0.125, 0.6808, 0.125, 0.6808, 0.375, 0.6808, 0.375, 0.695, 0.125, 0.695, 0.625, 0.6667, 0.875, 0.6667, 0.875, 0.6808, 0.625, 0.6808, 0.625, 0.6808, 0.875, 0.6808, 0.875, 0.695, 0.625, 0.695, 0.383, 0.6732, 0.383, 0.6851, 0.375, 0.6808, 0.375, 0.6667, 0.383, 0.6851, 0.383, 0.6971, 0.375, 0.695, 0.375, 0.6808, 0.617, 0.7091, 0.617, 0.6971, 0.625, 0.695, 0.625, 0.7092, 0.617, 0.6971, 0.617, 0.6851, 0.625, 0.6808, 0.625, 0.695, 0.5443, 0.04082, 0.625, 0.04082, 0.625, 0.05499, 0.5443, 0.05499, 0.5443, 0.05499, 0.625, 0.05499, 0.625, 0.06916, 0.5443, 0.06916, 0.4046, 0.1667, 0.4341, 0.1667, 0.4341, 0.1806, 0.4046, 0.1806, 0.4046, 0.1806, 0.4341, 0.1806, 0.4341, 0.1944, 0.4046, 0.1944, 0.375, 0.1667, 0.4046, 0.1667, 0.4046, 0.1806, 0.375, 0.1806, 0.375, 0.1806, 0.4046, 0.1806, 0.4046, 0.1944, 0.375, 0.1944, 0.0, 0.0, 0.0, 0.0, 0.0, 0.0, 0.0, 0.0, 0.0, 0.0, 0.0, 0.0, 0.0, 0.0, 0.0, 0.0, 0.0, 0.0, 0.0, 0.0, 0.0, 0.0, 0.0, 0.0, 0.383, 0.5768, 0.383, 0.5651, 0.383, 0.5651, 0.383, 0.5768, 0.466, 0.5768, 0.4383, 0.5768, 0.4383, 0.5768, 0.466, 0.5768, 0.5415, 0.5768, 0.5037, 0.5768, 0.5037, 0.5768, 0.5415, 0.5768, 0.4341, 0.1667, 0.4637, 0.1667, 0.4637, 0.1806, 0.4341, 0.1806, 0.4341, 0.1806, 0.4637, 0.1806, 0.4637, 0.1944, 0.4341, 0.1944, 0.5443, 0.1667, 0.625, 0.1667, 0.625, 0.1806, 0.5443, 0.1806, 0.5443, 0.1806, 0.625, 0.1806, 0.625, 0.1944, 0.5443, 0.1944, 0.617, 0.5768, 0.617, 0.5651, 0.625, 0.5694, 0.625, 0.5833, 0.617, 0.5651, 0.617, 0.5534, 0.625, 0.5556, 0.625, 0.5694, 0.383, 0.5417, 0.383, 0.5534, 0.375, 0.5556, 0.375, 0.5417, 0.383, 0.5534, 0.383, 0.5651, 0.375, 0.5694, 0.375, 0.5556, 0.0, 0.0, 0.0, 0.0, 0.0, 0.0, 0.0, 0.0, 0.0, 0.0, 0.0, 0.0, 0.0, 0.0, 0.0, 0.0, 0.375, 0.2083, 0.375, 0.2222, 0.375, 0.2222, 0.375, 0.2083, 0.375, 0.5417, 0.375, 0.5556, 0.375, 0.5556, 0.375, 0.5417, 0.625, 0.5417, 0.875, 0.5417, 0.875, 0.5556, 0.625, 0.5556, 0.625, 0.5556, 0.875, 0.5556, 0.875, 0.5694, 0.625, 0.5694, 0.504, 0.05499, 0.5443, 0.05499, 0.5443, 0.06916, 0.504, 0.06916, 0.504, 0.04082, 0.5443, 0.04082, 0.5443, 0.05499, 0.504, 0.05499, 0.4695, 0.5559, 0.5037, 0.5559, 0.5037, 0.5559, 0.4695, 0.5559, 0.5037, 0.6732, 0.5415, 0.6732, 0.5415, 0.6851, 0.5037, 0.6851, 0.5086, 0.6574, 0.5443, 0.6574, 0.5443, 0.6667, 0.504, 0.6667, 0.617, 0.6732, 0.5415, 0.6732, 0.5443, 0.6667, 0.625, 0.6667, 0.5037, 0.6971, 0.5415, 0.6971, 0.5415, 0.7091, 0.5037, 0.7091, 0.504, 0.02721, 0.5443, 0.02721, 0.5443, 0.04082, 0.504, 0.04082, 0.5037, 0.7435, 0.5415, 0.7435, 0.5443, 0.75, 0.504, 0.75, 0.504, 0.06916, 0.5443, 0.06916, 0.5443, 0.08333, 0.504, 0.08333, 0.504, 0.75, 0.5443, 0.75, 0.5443, 1.0, 0.504, 1.0, 0.5037, 0.732, 0.5415, 0.732, 0.5415, 0.7435, 0.5037, 0.7435, 0.466, 0.732, 0.5037, 0.732, 0.5037, 0.7435, 0.466, 0.7435, 0.4637, 0.75, 0.504, 0.75, 0.504, 1.0, 0.4637, 1.0, 0.4637, 0.06916, 0.504, 0.06916, 0.504, 0.08333, 0.4637, 0.08333, 0.466, 0.7435, 0.5037, 0.7435, 0.504, 0.75, 0.4637, 0.75, 0.4637, 0.02721, 0.504, 0.02721, 0.504, 0.04082, 0.4637, 0.04082, 0.466, 0.6971, 0.5037, 0.6971, 0.5037, 0.7091, 0.466, 0.7091, 0.4728, 0.6574, 0.5086, 0.6574, 0.504, 0.6667, 0.4637, 0.6667, 0.466, 0.6732, 0.5037, 0.6732, 0.5037, 0.6851, 0.466, 0.6851, 0.538, 0.5626, 0.5037, 0.5626, 0.5037, 0.5626, 0.538, 0.5626, 0.4637, 0.04082, 0.504, 0.04082, 0.504, 0.05499, 0.4637, 0.05499, 0.4637, 0.05499, 0.504, 0.05499, 0.504, 0.06916, 0.4637, 0.06916, 0.5415, 0.6732, 0.5037, 0.6732, 0.504, 0.6667, 0.5443, 0.6667, 0.0, 0.0, 0.0, 0.0, 0.0, 0.0, 0.0, 0.0, 0.0, 0.0, 0.0, 0.0, 0.0, 0.0, 0.0, 0.0, 0.504, 0.1806, 0.5443, 0.1806, 0.5443, 0.1944, 0.504, 0.1944, 0.504, 0.1667, 0.5443, 0.1667, 0.5443, 0.1806, 0.504, 0.1806, 0.6158, 0.5926, 0.5443, 0.5926, 0.5443, 0.5833, 0.625, 0.5833, 0.5443, 0.5, 0.625, 0.5, 0.625, 0.5, 0.5443, 0.5, 0.504, 0.1944, 0.5443, 0.1944, 0.5443, 0.2083, 0.504, 0.2083, 0.617, 0.5417, 0.617, 0.5534, 0.617, 0.5534, 0.617, 0.5417, 0.5037, 0.5768, 0.5415, 0.5768, 0.5443, 0.5833, 0.504, 0.5833, 0.4106, 0.5768, 0.383, 0.5768, 0.383, 0.5768, 0.4106, 0.5768, 0.504, 0.25, 0.5443, 0.25, 0.5443, 0.5, 0.504, 0.5, 0.504, 0.2361, 0.5443, 0.2361, 0.5443, 0.25, 0.504, 0.25, 0.4637, 0.2361, 0.504, 0.2361, 0.504, 0.25, 0.4637, 0.25, 0.4637, 0.25, 0.504, 0.25, 0.504, 0.5, 0.4637, 0.5, 0.4695, 0.5626, 0.5037, 0.5626, 0.5037, 0.5626, 0.4695, 0.5626, 0.466, 0.5768, 0.5037, 0.5768, 0.504, 0.5833, 0.4637, 0.5833, 0.383, 0.5768, 0.383, 0.5651, 0.383, 0.5651, 0.383, 0.5768, 0.4637, 0.1944, 0.504, 0.1944, 0.504, 0.2083, 0.4637, 0.2083, 0.4637, 0.1667, 0.504, 0.1667, 0.504, 0.1806, 0.4637, 0.1806, 0.4637, 0.1806, 0.504, 0.1806, 0.504, 0.1944, 0.4637, 0.1944, 0.5037, 0.5768, 0.466, 0.5768, 0.466, 0.5768, 0.5037, 0.5768, 0.4695, 0.5626, 0.4695, 0.5559, 0.4695, 0.5559, 0.4695, 0.5626, 0.5443, 0.5926, 0.5086, 0.5926, 0.504, 0.5833, 0.5443, 0.5833, 0.4341, 0.5, 0.4637, 0.5, 0.4637, 0.5, 0.4341, 0.5, 0.4637, 0.0, 0.504, 0.0, 0.504, 0.01361, 0.4637, 0.01361, 0.4637, 0.01361, 0.504, 0.01361, 0.504, 0.02721, 0.4637, 0.02721, 0.466, 0.7091, 0.5037, 0.7091, 0.5037, 0.7205, 0.466, 0.7205, 0.5037, 0.5559, 0.538, 0.5559, 0.538, 0.5559, 0.5037, 0.5559, 0.5037, 0.7091, 0.5415, 0.7091, 0.5415, 0.7205, 0.5037, 0.7205, 0.538, 0.7295, 0.5037, 0.7295, 0.5037, 0.7295, 0.538, 0.7295, 0.504, 0.0, 0.5443, 0.0, 0.5443, 0.01361, 0.504, 0.01361, 0.504, 0.01361, 0.5443, 0.01361, 0.5443, 0.02721, 0.504, 0.02721, 0.4046, 0.0, 0.4341, 0.0, 0.4341, 0.01361, 0.4046, 0.01361, 0.4046, 0.01361, 0.4341, 0.01361, 0.4341, 0.02721, 0.4046, 0.02721, 0.375, 0.0, 0.4046, 0.0, 0.4046, 0.01361, 0.375, 0.01361, 0.375, 0.01361, 0.4046, 0.01361, 0.4046, 0.02721, 0.375, 0.02721, 0.4106, 0.7091, 0.4383, 0.7091, 0.4383, 0.7205, 0.4106, 0.7205, 0.4106, 0.7205, 0.4383, 0.7205, 0.4383, 0.732, 0.4106, 0.732, 0.383, 0.7091, 0.4106, 0.7091, 0.4106, 0.7205, 0.383, 0.7205, 0.383, 0.7205, 0.4106, 0.7205, 0.4106, 0.732, 0.383, 0.732, 0.4383, 0.7091, 0.466, 0.7091, 0.466, 0.7205, 0.4383, 0.7205, 0.4383, 0.7205, 0.466, 0.7205, 0.466, 0.732, 0.4383, 0.732, 0.4341, 0.0, 0.4637, 0.0, 0.4637, 0.01361, 0.4341, 0.01361, 0.4341, 0.01361, 0.4637, 0.01361, 0.4637, 0.02721, 0.4341, 0.02721, 0.5443, 0.0, 0.625, 0.0, 0.625, 0.01361, 0.5443, 0.01361, 0.5443, 0.01361, 0.625, 0.01361, 0.625, 0.02721, 0.5443, 0.02721, 0.617, 0.7435, 0.617, 0.732, 0.625, 0.7364, 0.625, 0.75, 0.617, 0.732, 0.617, 0.7205, 0.625, 0.7228, 0.625, 0.7364, 0.383, 0.7091, 0.383, 0.7205, 0.375, 0.7228, 0.375, 0.7092, 0.383, 0.7205, 0.383, 0.732, 0.375, 0.7364, 0.375, 0.7228, 0.625, 0.7092, 0.875, 0.7092, 0.875, 0.7228, 0.625, 0.7228, 0.625, 0.7228, 0.875, 0.7228, 0.875, 0.7364, 0.625, 0.7364, 0.125, 0.7092, 0.375, 0.7092, 0.375, 0.7228, 0.125, 0.7228, 0.125, 0.7228, 0.375, 0.7228, 0.375, 0.7364, 0.125, 0.7364, 0.5415, 0.7091, 0.617, 0.7091, 0.617, 0.7205, 0.5415, 0.7205, 0.5415, 0.7205, 0.617, 0.7205, 0.617, 0.732, 0.5415, 0.732, 0.5037, 0.5626, 0.538, 0.5626, 0.538, 0.5626, 0.5037, 0.5626, 0.5037, 0.6946, 0.4695, 0.6946, 0.4695, 0.6946, 0.5037, 0.6946, 0.4637, 0.2083, 0.504, 0.2083, 0.504, 0.2222, 0.4637, 0.2222, 0.4637, 0.2222, 0.504, 0.2222, 0.504, 0.2361, 0.4637, 0.2361, 0.504, 0.2083, 0.5443, 0.2083, 0.5443, 0.2222, 0.504, 0.2222, 0.504, 0.2222, 0.5443, 0.2222, 0.5443, 0.2361, 0.504, 0.2361, 0.5037, 0.5559, 0.4695, 0.5559, 0.4695, 0.5559, 0.5037, 0.5559, 0.538, 0.5559, 0.538, 0.5626, 0.538, 0.5626, 0.538, 0.5559, 0.0, 0.0, 0.0, 0.0, 0.0, 0.0, 0.0, 0.0, 0.0, 0.0, 0.0, 0.0, 0.0, 0.0, 0.0, 0.0, 0.383, 0.5651, 0.383, 0.5534, 0.383, 0.5534, 0.383, 0.5651, 0.617, 0.5768, 0.5415, 0.5768, 0.5415, 0.5768, 0.617, 0.5768, 0.4046, 0.2083, 0.4341, 0.2083, 0.4341, 0.2222, 0.4046, 0.2222, 0.4046, 0.2222, 0.4341, 0.2222, 0.4341, 0.2361, 0.4046, 0.2361, 0.375, 0.2083, 0.4046, 0.2083, 0.4046, 0.2222, 0.375, 0.2222, 0.375, 0.2222, 0.4046, 0.2222, 0.4046, 0.2361, 0.375, 0.2361, 0.4341, 0.2083, 0.4637, 0.2083, 0.4637, 0.2222, 0.4341, 0.2222, 0.4341, 0.2222, 0.4637, 0.2222, 0.4637, 0.2361, 0.4341, 0.2361, 0.538, 0.5559, 0.5037, 0.5559, 0.5037, 0.5559, 0.538, 0.5559, 0.4106, 0.5768, 0.383, 0.5768, 0.383, 0.5768, 0.4106, 0.5768, 0.625, 0.5, 0.875, 0.5, 0.875, 0.5139, 0.625, 0.5139, 0.625, 0.5139, 0.875, 0.5139, 0.875, 0.5278, 0.625, 0.5278, 0.375, 0.2222, 0.375, 0.2361, 0.375, 0.2361, 0.375, 0.2222, 0.375, 0.1667, 0.375, 0.1806, 0.375, 0.1806, 0.375, 0.1667, 0.5037, 0.5768, 0.466, 0.5768, 0.466, 0.5768, 0.5037, 0.5768, 0.0, 0.0, 0.0, 0.0, 0.0, 0.0, 0.0, 0.0, 0.383, 0.5065, 0.383, 0.5182, 0.375, 0.5139, 0.375, 0.5, 0.383, 0.5182, 0.383, 0.53, 0.375, 0.5278, 0.375, 0.5139, 0.617, 0.5417, 0.617, 0.53, 0.625, 0.5278, 0.625, 0.5417, 0.617, 0.53, 0.617, 0.5182, 0.625, 0.5139, 0.625, 0.5278, 0.5443, 0.2083, 0.625, 0.2083, 0.625, 0.2222, 0.5443, 0.2222, 0.5443, 0.2222, 0.625, 0.2222, 0.625, 0.2361, 0.5443, 0.2361, 0.4695, 0.6877, 0.4695, 0.6946, 0.466, 0.6971, 0.466, 0.6851, 0.5037, 0.6877, 0.4695, 0.6877, 0.466, 0.6851, 0.5037, 0.6851, 0.4695, 0.6946, 0.5037, 0.6946, 0.5037, 0.6971, 0.466, 0.6971, 0.617, 0.5768, 0.5415, 0.5768, 0.5415, 0.5768, 0.617, 0.5768, 0.617, 0.5651, 0.617, 0.5768, 0.617, 0.5768, 0.617, 0.5651, 0.5037, 0.5559, 0.4695, 0.5559, 0.4695, 0.5559, 0.5037, 0.5559, 0.538, 0.6946, 0.538, 0.6877, 0.5415, 0.6851, 0.5415, 0.6971, 0.538, 0.6877, 0.5037, 0.6877, 0.5037, 0.6851, 0.5415, 0.6851, 0.5037, 0.6946, 0.538, 0.6946, 0.5415, 0.6971, 0.5037, 0.6971, 0.5037, 0.5626, 0.538, 0.5626, 0.538, 0.5626, 0.5037, 0.5626, 0.617, 0.5534, 0.617, 0.5651, 0.617, 0.5651, 0.617, 0.5534, 0.538, 0.5559, 0.5037, 0.5559, 0.5037, 0.5559, 0.538, 0.5559, 0.4695, 0.7231, 0.4695, 0.7295, 0.466, 0.732, 0.466, 0.7205, 0.538, 0.7295, 0.538, 0.7231, 0.5415, 0.7205, 0.5415, 0.732, 0.5037, 0.7231, 0.4695, 0.7231, 0.466, 0.7205, 0.5037, 0.7205, 0.4695, 0.7295, 0.5037, 0.7295, 0.5037, 0.732, 0.466, 0.732, 0.538, 0.7231, 0.5037, 0.7231, 0.5037, 0.7205, 0.5415, 0.7205, 0.5037, 0.7295, 0.538, 0.7295, 0.5415, 0.732, 0.5037, 0.732, 0.4695, 0.5626, 0.5037, 0.5626, 0.5037, 0.5626, 0.4695, 0.5626, 0.0, 0.0, 0.0, 0.0, 0.0, 0.0, 0.0, 0.0, 0.383, 0.5534, 0.383, 0.5417, 0.383, 0.5417, 0.383, 0.5534, 0.0, 0.0, 0.0, 0.0, 0.0, 0.0, 0.0, 0.0, 0.466, 0.5768, 0.4383, 0.5768, 0.4383, 0.5768, 0.466, 0.5768, 0.617, 0.5417, 0.617, 0.5534, 0.617, 0.5534, 0.617, 0.5417, 0.5037, 0.6877, 0.538, 0.6877, 0.538, 0.6946, 0.5037, 0.6946, 0.4695, 0.6877, 0.5037, 0.6877, 0.5037, 0.6946, 0.4695, 0.6946, 0.5037, 0.5559, 0.538, 0.5559, 0.538, 0.5626, 0.5037, 0.5626, 0.4695, 0.5559, 0.5037, 0.5559, 0.5037, 0.5626, 0.4695, 0.5626, 0.4695, 0.7231, 0.5037, 0.7231, 0.5037, 0.7295, 0.4695, 0.7295, 0.5037, 0.7231, 0.538, 0.7231, 0.538, 0.7295, 0.5037, 0.7295, 0.5415, 0.5768, 0.5037, 0.5768, 0.5037, 0.5768, 0.5415, 0.5768, 0.4383, 0.5768, 0.4106, 0.5768, 0.4106, 0.5768, 0.4383, 0.5768, 0.617, 0.5534, 0.617, 0.5651, 0.617, 0.5651, 0.617, 0.5534, 0.4695, 0.7295, 0.4695, 0.7231, 0.4695, 0.7231, 0.4695, 0.7295, 0.5037, 0.5626, 0.4695, 0.5626, 0.4695, 0.5626, 0.5037, 0.5626, 0.0, 0.0, 0.0, 0.0, 0.0, 0.0, 0.0, 0.0, 0.538, 0.7231, 0.538, 0.7295, 0.538, 0.7295, 0.538, 0.7231, 0.538, 0.6877, 0.538, 0.6946, 0.538, 0.6946, 0.538, 0.6877, 0.0, 0.0, 0.0, 0.0, 0.0, 0.0, 0.0, 0.0, 0.4695, 0.7231, 0.5037, 0.7231, 0.5037, 0.7231, 0.4695, 0.7231, 0.5037, 0.6877, 0.538, 0.6877, 0.538, 0.6877, 0.5037, 0.6877, 0.375, 0.5833, 0.125, 0.5833, 0.875, 0.5833, 0.625, 0.5833, 0.4695, 0.6946, 0.4695, 0.6877, 0.4695, 0.6877, 0.4695, 0.6946, 0.5037, 0.7295, 0.4695, 0.7295, 0.4695, 0.7295, 0.5037, 0.7295, 0.538, 0.6946, 0.5037, 0.6946, 0.5037, 0.6946, 0.538, 0.6946, 0.617, 0.5651, 0.617, 0.5768, 0.617, 0.5768, 0.617, 0.5651, 0.4695, 0.6877, 0.5037, 0.6877, 0.5037, 0.6877, 0.4695, 0.6877, 0.5037, 0.7231, 0.538, 0.7231, 0.538, 0.7231, 0.5037, 0.7231, 0.8182, 0.0, 0.7727, 0.07873, 0.8636, 0.07873, 0.7273, 0.1575, 0.6818, 0.07873, 0.6364, 0.1575, 0.09091, 0.0, 0.04545, 0.07873, 0.1364, 0.07873, 0.2727, 0.0, 0.2273, 0.07873, 0.3182, 0.07873, 0.4545, 0.0, 0.4091, 0.07873, 0.5, 0.07873, 0.7273, 0.1575, 0.6364, 0.1575, 0.6818, 0.2362, 0.9091, 0.1575, 0.8182, 0.1575, 0.8636, 0.2362, 0.1818, 0.1575, 0.09091, 0.1575, 0.1364, 0.2362, 0.3636, 0.1575, 0.2727, 0.1575, 0.3182, 0.2362, 0.5455, 0.1575, 0.4545, 0.1575, 0.5, 0.2362, 0.7273, 0.1575, 0.6818, 0.2362, 0.7727, 0.2362, 0.9091, 0.1575, 0.8636, 0.2362, 0.9545, 0.2362, 0.1818, 0.1575, 0.1364, 0.2362, 0.2273, 0.2362, 0.3636, 0.1575, 0.3182, 0.2362, 0.4091, 0.2362, 0.5455, 0.1575, 0.5, 0.2362, 0.5909, 0.2362, 0.8182, 0.3149, 0.7273, 0.3149, 0.7727, 0.3937, 1.0, 0.3149, 0.9091, 0.3149, 0.9545, 0.3937, 0.2727, 0.3149, 0.1818, 0.3149, 0.2273, 0.3937, 0.4545, 0.3149, 0.3636, 0.3149, 0.4091, 0.3937, 0.6364, 0.3149, 0.5455, 0.3149, 0.5909, 0.3937, 0.5909, 0.3937, 0.5, 0.3937, 0.5455, 0.4724, 0.5909, 0.3937, 0.5455, 0.3149, 0.5, 0.3937, 0.5455, 0.3149, 0.4545, 0.3149, 0.5, 0.3937, 0.4091, 0.3937, 0.3182, 0.3937, 0.3636, 0.4724, 0.4091, 0.3937, 0.3636, 0.3149, 0.3182, 0.3937, 0.3636, 0.3149, 0.2727, 0.3149, 0.3182, 0.3937, 0.2273, 0.3937, 0.1364, 0.3937, 0.1818, 0.4724, 0.2273, 0.3937, 0.1818, 0.3149, 0.1364, 0.3937, 0.1818, 0.3149, 0.09091, 0.3149, 0.1364, 0.3937, 0.9545, 0.3937, 0.8636, 0.3937, 0.9091, 0.4724, 0.9545, 0.3937, 0.9091, 0.3149, 0.8636, 0.3937, 0.9091, 0.3149, 0.8182, 0.3149, 0.8636, 0.3937, 0.7727, 0.3937, 0.6818, 0.3937, 0.7273, 0.4724, 0.7727, 0.3937, 0.7273, 0.3149, 0.6818, 0.3937, 0.7273, 0.3149, 0.6364, 0.3149, 0.6818, 0.3937, 0.5909, 0.2362, 0.5455, 0.3149, 0.6364, 0.3149, 0.5909, 0.2362, 0.5, 0.2362, 0.5455, 0.3149, 0.5, 0.2362, 0.4545, 0.3149, 0.5455, 0.3149, 0.4091, 0.2362, 0.3636, 0.3149, 0.4545, 0.3149, 0.4091, 0.2362, 0.3182, 0.2362, 0.3636, 0.3149, 0.3182, 0.2362, 0.2727, 0.3149, 0.3636, 0.3149, 0.2273, 0.2362, 0.1818, 0.3149, 0.2727, 0.3149, 0.2273, 0.2362, 0.1364, 0.2362, 0.1818, 0.3149, 0.1364, 0.2362, 0.09091, 0.3149, 0.1818, 0.3149, 0.9545, 0.2362, 0.9091, 0.3149, 1.0, 0.3149, 0.9545, 0.2362, 0.8636, 0.2362, 0.9091, 0.3149, 0.8636, 0.2362, 0.8182, 0.3149, 0.9091, 0.3149, 0.7727, 0.2362, 0.7273, 0.3149, 0.8182, 0.3149, 0.7727, 0.2362, 0.6818, 0.2362, 0.7273, 0.3149, 0.6818, 0.2362, 0.6364, 0.3149, 0.7273, 0.3149, 0.5, 0.2362, 0.4091, 0.2362, 0.4545, 0.3149, 0.5, 0.2362, 0.4545, 0.1575, 0.4091, 0.2362, 0.4545, 0.1575, 0.3636, 0.1575, 0.4091, 0.2362, 0.3182, 0.2362, 0.2273, 0.2362, 0.2727, 0.3149, 0.3182, 0.2362, 0.2727, 0.1575, 0.2273, 0.2362, 0.2727, 0.1575, 0.1818, 0.1575, 0.2273, 0.2362, 0.1364, 0.2362, 0.04545, 0.2362, 0.09091, 0.3149, 0.1364, 0.2362, 0.09091, 0.1575, 0.04545, 0.2362, 0.09091, 0.1575, 0.0, 0.1575, 0.04545, 0.2362, 0.8636, 0.2362, 0.7727, 0.2362, 0.8182, 0.3149, 0.8636, 0.2362, 0.8182, 0.1575, 0.7727, 0.2362, 0.8182, 0.1575, 0.7273, 0.1575, 0.7727, 0.2362, 0.6818, 0.2362, 0.5909, 0.2362, 0.6364, 0.3149, 0.6818, 0.2362, 0.6364, 0.1575, 0.5909, 0.2362, 0.6364, 0.1575, 0.5455, 0.1575, 0.5909, 0.2362, 0.5, 0.07873, 0.4545, 0.1575, 0.5455, 0.1575, 0.5, 0.07873, 0.4091, 0.07873, 0.4545, 0.1575, 0.4091, 0.07873, 0.3636, 0.1575, 0.4545, 0.1575, 0.3182, 0.07873, 0.2727, 0.1575, 0.3636, 0.1575, 0.3182, 0.07873, 0.2273, 0.07873, 0.2727, 0.1575, 0.2273, 0.07873, 0.1818, 0.1575, 0.2727, 0.1575, 0.1364, 0.07873, 0.09091, 0.1575, 0.1818, 0.1575, 0.1364, 0.07873, 0.04545, 0.07873, 0.09091, 0.1575, 0.04545, 0.07873, 0.0, 0.1575, 0.09091, 0.1575, 0.6364, 0.1575, 0.5909, 0.07873, 0.5455, 0.1575, 0.6364, 0.1575, 0.6818, 0.07873, 0.5909, 0.07873, 0.6818, 0.07873, 0.6364, 0.0, 0.5909, 0.07873, 0.8636, 0.07873, 0.8182, 0.1575, 0.9091, 0.1575, 0.8636, 0.07873, 0.7727, 0.07873, 0.8182, 0.1575, 0.7727, 0.07873, 0.7273, 0.1575, 0.8182, 0.1575, 0.8182, 0.0, 0.7727, 0.07873, 0.8636, 0.07873, 0.7273, 0.1575, 0.6818, 0.07873, 0.6364, 0.1575, 0.09091, 0.0, 0.04545, 0.07873, 0.1364, 0.07873, 0.2727, 0.0, 0.2273, 0.07873, 0.3182, 0.07873, 0.4545, 0.0, 0.4091, 0.07873, 0.5, 0.07873, 0.7273, 0.1575, 0.6364, 0.1575, 0.6818, 0.2362, 0.9091, 0.1575, 0.8182, 0.1575, 0.8636, 0.2362, 0.1818, 0.1575, 0.09091, 0.1575, 0.1364, 0.2362, 0.3636, 0.1575, 0.2727, 0.1575, 0.3182, 0.2362, 0.5455, 0.1575, 0.4545, 0.1575, 0.5, 0.2362, 0.7273, 0.1575, 0.6818, 0.2362, 0.7727, 0.2362, 0.9091, 0.1575, 0.8636, 0.2362, 0.9545, 0.2362, 0.1818, 0.1575, 0.1364, 0.2362, 0.2273, 0.2362, 0.3636, 0.1575, 0.3182, 0.2362, 0.4091, 0.2362, 0.5455, 0.1575, 0.5, 0.2362, 0.5909, 0.2362, 0.8182, 0.3149, 0.7273, 0.3149, 0.7727, 0.3937, 1.0, 0.3149, 0.9091, 0.3149, 0.9545, 0.3937, 0.2727, 0.3149, 0.1818, 0.3149, 0.2273, 0.3937, 0.4545, 0.3149, 0.3636, 0.3149, 0.4091, 0.3937, 0.6364, 0.3149, 0.5455, 0.3149, 0.5909, 0.3937, 0.5909, 0.3937, 0.5, 0.3937, 0.5455, 0.4724, 0.5909, 0.3937, 0.5455, 0.3149, 0.5, 0.3937, 0.5455, 0.3149, 0.4545, 0.3149, 0.5, 0.3937, 0.4091, 0.3937, 0.3182, 0.3937, 0.3636, 0.4724, 0.4091, 0.3937, 0.3636, 0.3149, 0.3182, 0.3937, 0.3636, 0.3149, 0.2727, 0.3149, 0.3182, 0.3937, 0.2273, 0.3937, 0.1364, 0.3937, 0.1818, 0.4724, 0.2273, 0.3937, 0.1818, 0.3149, 0.1364, 0.3937, 0.1818, 0.3149, 0.09091, 0.3149, 0.1364, 0.3937, 0.9545, 0.3937, 0.8636, 0.3937, 0.9091, 0.4724, 0.9545, 0.3937, 0.9091, 0.3149, 0.8636, 0.3937, 0.9091, 0.3149, 0.8182, 0.3149, 0.8636, 0.3937, 0.7727, 0.3937, 0.6818, 0.3937, 0.7273, 0.4724, 0.7727, 0.3937, 0.7273, 0.3149, 0.6818, 0.3937, 0.7273, 0.3149, 0.6364, 0.3149, 0.6818, 0.3937, 0.5909, 0.2362, 0.5455, 0.3149, 0.6364, 0.3149, 0.5909, 0.2362, 0.5, 0.2362, 0.5455, 0.3149, 0.5, 0.2362, 0.4545, 0.3149, 0.5455, 0.3149, 0.4091, 0.2362, 0.3636, 0.3149, 0.4545, 0.3149, 0.4091, 0.2362, 0.3182, 0.2362, 0.3636, 0.3149, 0.3182, 0.2362, 0.2727, 0.3149, 0.3636, 0.3149, 0.2273, 0.2362, 0.1818, 0.3149, 0.2727, 0.3149, 0.2273, 0.2362, 0.1364, 0.2362, 0.1818, 0.3149, 0.1364, 0.2362, 0.09091, 0.3149, 0.1818, 0.3149, 0.9545, 0.2362, 0.9091, 0.3149, 1.0, 0.3149, 0.9545, 0.2362, 0.8636, 0.2362, 0.9091, 0.3149, 0.8636, 0.2362, 0.8182, 0.3149, 0.9091, 0.3149, 0.7727, 0.2362, 0.7273, 0.3149, 0.8182, 0.3149, 0.7727, 0.2362, 0.6818, 0.2362, 0.7273, 0.3149, 0.6818, 0.2362, 0.6364, 0.3149, 0.7273, 0.3149, 0.5, 0.2362, 0.4091, 0.2362, 0.4545, 0.3149, 0.5, 0.2362, 0.4545, 0.1575, 0.4091, 0.2362, 0.4545, 0.1575, 0.3636, 0.1575, 0.4091, 0.2362, 0.3182, 0.2362, 0.2273, 0.2362, 0.2727, 0.3149, 0.3182, 0.2362, 0.2727, 0.1575, 0.2273, 0.2362, 0.2727, 0.1575, 0.1818, 0.1575, 0.2273, 0.2362, 0.1364, 0.2362, 0.04545, 0.2362, 0.09091, 0.3149, 0.1364, 0.2362, 0.09091, 0.1575, 0.04545, 0.2362, 0.09091, 0.1575, 0.0, 0.1575, 0.04545, 0.2362, 0.8636, 0.2362, 0.7727, 0.2362, 0.8182, 0.3149, 0.8636, 0.2362, 0.8182, 0.1575, 0.7727, 0.2362, 0.8182, 0.1575, 0.7273, 0.1575, 0.7727, 0.2362, 0.6818, 0.2362, 0.5909, 0.2362, 0.6364, 0.3149, 0.6818, 0.2362, 0.6364, 0.1575, 0.5909, 0.2362, 0.6364, 0.1575, 0.5455, 0.1575, 0.5909, 0.2362, 0.5, 0.07873, 0.4545, 0.1575, 0.5455, 0.1575, 0.5, 0.07873, 0.4091, 0.07873, 0.4545, 0.1575, 0.4091, 0.07873, 0.3636, 0.1575, 0.4545, 0.1575, 0.3182, 0.07873, 0.2727, 0.1575, 0.3636, 0.1575, 0.3182, 0.07873, 0.2273, 0.07873, 0.2727, 0.1575, 0.2273, 0.07873, 0.1818, 0.1575, 0.2727, 0.1575, 0.1364, 0.07873, 0.09091, 0.1575, 0.1818, 0.1575, 0.1364, 0.07873, 0.04545, 0.07873, 0.09091, 0.1575, 0.04545, 0.07873, 0.0, 0.1575, 0.09091, 0.1575, 0.6364, 0.1575, 0.5909, 0.07873, 0.5455, 0.1575, 0.6364, 0.1575, 0.6818, 0.07873, 0.5909, 0.07873, 0.6818, 0.07873, 0.6364, 0.0, 0.5909, 0.07873, 0.8636, 0.07873, 0.8182, 0.1575, 0.9091, 0.1575, 0.8636, 0.07873, 0.7727, 0.07873, 0.8182, 0.1575, 0.7727, 0.07873, 0.7273, 0.1575, 0.8182, 0.1575, 0.8182, 0.0, 0.7727, 0.07873, 0.8636, 0.07873, 0.7273, 0.1575, 0.6818, 0.07873, 0.6364, 0.1575, 0.09091, 0.0, 0.04545, 0.07873, 0.1364, 0.07873, 0.2727, 0.0, 0.2273, 0.07873, 0.3182, 0.07873, 0.4545, 0.0, 0.4091, 0.07873, 0.5, 0.07873, 0.7273, 0.1575, 0.6364, 0.1575, 0.6818, 0.2362, 0.9091, 0.1575, 0.8182, 0.1575, 0.8636, 0.2362, 0.1818, 0.1575, 0.09091, 0.1575, 0.1364, 0.2362, 0.3636, 0.1575, 0.2727, 0.1575, 0.3182, 0.2362, 0.5455, 0.1575, 0.4545, 0.1575, 0.5, 0.2362, 0.7273, 0.1575, 0.6818, 0.2362, 0.7727, 0.2362, 0.9091, 0.1575, 0.8636, 0.2362, 0.9545, 0.2362, 0.1818, 0.1575, 0.1364, 0.2362, 0.2273, 0.2362, 0.3636, 0.1575, 0.3182, 0.2362, 0.4091, 0.2362, 0.5455, 0.1575, 0.5, 0.2362, 0.5909, 0.2362, 0.8182, 0.3149, 0.7273, 0.3149, 0.7727, 0.3937, 1.0, 0.3149, 0.9091, 0.3149, 0.9545, 0.3937, 0.2727, 0.3149, 0.1818, 0.3149, 0.2273, 0.3937, 0.4545, 0.3149, 0.3636, 0.3149, 0.4091, 0.3937, 0.6364, 0.3149, 0.5455, 0.3149, 0.5909, 0.3937, 0.5909, 0.3937, 0.5, 0.3937, 0.5455, 0.4724, 0.5909, 0.3937, 0.5455, 0.3149, 0.5, 0.3937, 0.5455, 0.3149, 0.4545, 0.3149, 0.5, 0.3937, 0.4091, 0.3937, 0.3182, 0.3937, 0.3636, 0.4724, 0.4091, 0.3937, 0.3636, 0.3149, 0.3182, 0.3937, 0.3636, 0.3149, 0.2727, 0.3149, 0.3182, 0.3937, 0.2273, 0.3937, 0.1364, 0.3937, 0.1818, 0.4724, 0.2273, 0.3937, 0.1818, 0.3149, 0.1364, 0.3937, 0.1818, 0.3149, 0.09091, 0.3149, 0.1364, 0.3937, 0.9545, 0.3937, 0.8636, 0.3937, 0.9091, 0.4724, 0.9545, 0.3937, 0.9091, 0.3149, 0.8636, 0.3937, 0.9091, 0.3149, 0.8182, 0.3149, 0.8636, 0.3937, 0.7727, 0.3937, 0.6818, 0.3937, 0.7273, 0.4724, 0.7727, 0.3937, 0.7273, 0.3149, 0.6818, 0.3937, 0.7273, 0.3149, 0.6364, 0.3149, 0.6818, 0.3937, 0.5909, 0.2362, 0.5455, 0.3149, 0.6364, 0.3149, 0.5909, 0.2362, 0.5, 0.2362, 0.5455, 0.3149, 0.5, 0.2362, 0.4545, 0.3149, 0.5455, 0.3149, 0.4091, 0.2362, 0.3636, 0.3149, 0.4545, 0.3149, 0.4091, 0.2362, 0.3182, 0.2362, 0.3636, 0.3149, 0.3182, 0.2362, 0.2727, 0.3149, 0.3636, 0.3149, 0.2273, 0.2362, 0.1818, 0.3149, 0.2727, 0.3149, 0.2273, 0.2362, 0.1364, 0.2362, 0.1818, 0.3149, 0.1364, 0.2362, 0.09091, 0.3149, 0.1818, 0.3149, 0.9545, 0.2362, 0.9091, 0.3149, 1.0, 0.3149, 0.9545, 0.2362, 0.8636, 0.2362, 0.9091, 0.3149, 0.8636, 0.2362, 0.8182, 0.3149, 0.9091, 0.3149, 0.7727, 0.2362, 0.7273, 0.3149, 0.8182, 0.3149, 0.7727, 0.2362, 0.6818, 0.2362, 0.7273, 0.3149, 0.6818, 0.2362, 0.6364, 0.3149, 0.7273, 0.3149, 0.5, 0.2362, 0.4091, 0.2362, 0.4545, 0.3149, 0.5, 0.2362, 0.4545, 0.1575, 0.4091, 0.2362, 0.4545, 0.1575, 0.3636, 0.1575, 0.4091, 0.2362, 0.3182, 0.2362, 0.2273, 0.2362, 0.2727, 0.3149, 0.3182, 0.2362, 0.2727, 0.1575, 0.2273, 0.2362, 0.2727, 0.1575, 0.1818, 0.1575, 0.2273, 0.2362, 0.1364, 0.2362, 0.04545, 0.2362, 0.09091, 0.3149, 0.1364, 0.2362, 0.09091, 0.1575, 0.04545, 0.2362, 0.09091, 0.1575, 0.0, 0.1575, 0.04545, 0.2362, 0.8636, 0.2362, 0.7727, 0.2362, 0.8182, 0.3149, 0.8636, 0.2362, 0.8182, 0.1575, 0.7727, 0.2362, 0.8182, 0.1575, 0.7273, 0.1575, 0.7727, 0.2362, 0.6818, 0.2362, 0.5909, 0.2362, 0.6364, 0.3149, 0.6818, 0.2362, 0.6364, 0.1575, 0.5909, 0.2362, 0.6364, 0.1575, 0.5455, 0.1575, 0.5909, 0.2362, 0.5, 0.07873, 0.4545, 0.1575, 0.5455, 0.1575, 0.5, 0.07873, 0.4091, 0.07873, 0.4545, 0.1575, 0.4091, 0.07873, 0.3636, 0.1575, 0.4545, 0.1575, 0.3182, 0.07873, 0.2727, 0.1575, 0.3636, 0.1575, 0.3182, 0.07873, 0.2273, 0.07873, 0.2727, 0.1575, 0.2273, 0.07873, 0.1818, 0.1575, 0.2727, 0.1575, 0.1364, 0.07873, 0.09091, 0.1575, 0.1818, 0.1575, 0.1364, 0.07873, 0.04545, 0.07873, 0.09091, 0.1575, 0.04545, 0.07873, 0.0, 0.1575, 0.09091, 0.1575, 0.6364, 0.1575, 0.5909, 0.07873, 0.5455, 0.1575, 0.6364, 0.1575, 0.6818, 0.07873, 0.5909, 0.07873, 0.6818, 0.07873, 0.6364, 0.0, 0.5909, 0.07873, 0.8636, 0.07873, 0.8182, 0.1575, 0.9091, 0.1575, 0.8636, 0.07873, 0.7727, 0.07873, 0.8182, 0.1575, 0.7727, 0.07873, 0.7273, 0.1575, 0.8182, 0.1575, 0.0, 0.0, 0.0, 0.0, 0.0, 0.0, 0.0, 0.0, 0.5037, 0.5626, 0.538, 0.5626, 0.538, 0.5626, 0.5037, 0.5626, 0.383, 0.5768, 0.383, 0.5651, 0.383, 0.5651, 0.383, 0.5768, 0.0, 0.0, 0.0, 0.0, 0.0, 0.0, 0.0, 0.0, 0.4106, 0.5768, 0.383, 0.5768, 0.383, 0.5768, 0.4106, 0.5768, 0.0, 0.0, 0.0, 0.0, 0.0, 0.0, 0.0, 0.0, 0.538, 0.5559, 0.5037, 0.5559, 0.5037, 0.5559, 0.538, 0.5559, 0.383, 0.5651, 0.383, 0.5534, 0.383, 0.5534, 0.383, 0.5651, 0.0, 0.0, 0.0, 0.0, 0.0, 0.0, 0.0, 0.0, 0.383, 0.5534, 0.383, 0.5417, 0.383, 0.5417, 0.383, 0.5534, 0.5037, 0.5559, 0.4695, 0.5559, 0.4695, 0.5559, 0.5037, 0.5559, 0.5415, 0.5768, 0.5037, 0.5768, 0.5037, 0.5768, 0.5415, 0.5768, 0.466, 0.5768, 0.4383, 0.5768, 0.4383, 0.5768, 0.466, 0.5768, 0.0, 0.0, 0.0, 0.0, 0.0, 0.0, 0.0, 0.0, 0.617, 0.5768, 0.5415, 0.5768, 0.5415, 0.5768, 0.617, 0.5768, 0.4695, 0.5626, 0.5037, 0.5626, 0.5037, 0.5626, 0.4695, 0.5626, 0.0, 0.0, 0.0, 0.0, 0.0, 0.0, 0.0, 0.0, 0.4383, 0.5768, 0.4106, 0.5768, 0.4106, 0.5768, 0.4383, 0.5768, 0.0, 0.0, 0.0, 0.0, 0.0, 0.0, 0.0, 0.0, 0.617, 0.5417, 0.617, 0.5534, 0.617, 0.5534, 0.617, 0.5417, 0.617, 0.5651, 0.617, 0.5768, 0.617, 0.5768, 0.617, 0.5651, 0.5037, 0.5768, 0.466, 0.5768, 0.466, 0.5768, 0.5037, 0.5768, 0.617, 0.5534, 0.617, 0.5651, 0.617, 0.5651, 0.617, 0.5534, 0.0, 0.0, 0.0, 0.0, 0.0, 0.0, 0.0, 0.0, 0.5415, 0.5651, 0.617, 0.5651, 0.617, 0.5768, 0.5415, 0.5768, 0.4695, 0.5559, 0.538, 0.5559, 0.538, 0.5626, 0.4695, 0.5626, 0.5037, 0.5626, 0.538, 0.5626, 0.5415, 0.5651, 0.5037, 0.5651, 0.538, 0.5559, 0.5037, 0.5559, 0.5037, 0.5534, 0.5415, 0.5534, 0.538, 0.5626, 0.538, 0.5559, 0.5415, 0.5534, 0.5415, 0.5651, 0.4695, 0.5626, 0.5037, 0.5626, 0.5037, 0.5651, 0.466, 0.5651, 0.5037, 0.5559, 0.4695, 0.5559, 0.466, 0.5534, 0.5037, 0.5534, 0.4695, 0.5559, 0.4695, 0.5626, 0.466, 0.5651, 0.466, 0.5534, 0.466, 0.5417, 0.5037, 0.5417, 0.5037, 0.5534, 0.466, 0.5534, 0.466, 0.5651, 0.5037, 0.5651, 0.5037, 0.5768, 0.466, 0.5768, 0.5037, 0.5651, 0.5415, 0.5651, 0.5415, 0.5768, 0.5037, 0.5768, 0.5037, 0.5417, 0.5415, 0.5417, 0.5415, 0.5534, 0.5037, 0.5534, 0.5415, 0.5534, 0.617, 0.5534, 0.617, 0.5651, 0.5415, 0.5651, 0.5415, 0.5417, 0.617, 0.5417, 0.617, 0.5534, 0.5415, 0.5534, 0.4383, 0.5534, 0.466, 0.5534, 0.466, 0.5651, 0.4383, 0.5651, 0.4383, 0.5417, 0.466, 0.5417, 0.466, 0.5534, 0.4383, 0.5534, 0.383, 0.5534, 0.4106, 0.5534, 0.4106, 0.5651, 0.383, 0.5651, 0.383, 0.5417, 0.4106, 0.5417, 0.4106, 0.5534, 0.383, 0.5534, 0.4106, 0.5534, 0.4383, 0.5534, 0.4383, 0.5651, 0.4106, 0.5651, 0.4106, 0.5417, 0.4383, 0.5417, 0.4383, 0.5534, 0.4106, 0.5534, 0.4106, 0.5651, 0.4383, 0.5651, 0.4383, 0.5768, 0.4106, 0.5768, 0.383, 0.5651, 0.4106, 0.5651, 0.4106, 0.5768, 0.383, 0.5768, 0.4383, 0.5651, 0.466, 0.5651, 0.466, 0.5768, 0.4383, 0.5768, 0.0, 0.0, 0.0, 0.0, 0.0, 0.0, 0.0, 0.0, 0.617, 0.5534, 0.617, 0.5417, 0.0, 0.0, 0.383, 0.5534, 0.383, 0.5534, 0.383, 0.5651, 0.383, 0.5651, 0.0, 0.0, 0.617, 0.5768, 0.617, 0.5651, 0.383, 0.5651, 0.383, 0.5768, 0.383, 0.5768, 0.383, 0.5651, 0.383, 0.5182, 0.383, 0.5065, 0.383, 0.5065, 0.383, 0.5182, 0.383, 0.5417, 0.383, 0.5534, 0.383, 0.5534, 0.383, 0.5417, 0.383, 0.5417, 0.383, 0.53, 0.383, 0.53, 0.383, 0.5417, 0.383, 0.5534, 0.383, 0.5651, 0.383, 0.5651, 0.383, 0.5534, 0.383, 0.53, 0.383, 0.5182, 0.383, 0.5182, 0.383, 0.53, 0.125, 0.5694, 0.375, 0.5694, 0.375, 0.5833, 0.125, 0.5833, 0.125, 0.5278, 0.375, 0.5278, 0.375, 0.5417, 0.125, 0.5417, 0.125, 0.5417, 0.375, 0.5417, 0.375, 0.5556, 0.125, 0.5556, 0.125, 0.5556, 0.375, 0.5556, 0.375, 0.5694, 0.125, 0.5694, 0.125, 0.5, 0.375, 0.5, 0.375, 0.5139, 0.125, 0.5139, 0.125, 0.5139, 0.375, 0.5139, 0.375, 0.5278, 0.125, 0.5278, 0.375, 0.5278, 0.375, 0.5417, 0.375, 0.5417, 0.375, 0.5278, 0.375, 0.1944, 0.375, 0.2083, 0.375, 0.2083, 0.375, 0.1944, 0.375, 0.5694, 0.375, 0.5833, 0.375, 0.5833, 0.375, 0.5694, 0.375, 0.5139, 0.375, 0.5278, 0.375, 0.5278, 0.375, 0.5139, 0.375, 0.1806, 0.375, 0.1944, 0.375, 0.1944, 0.375, 0.1806, 0.375, 0.5556, 0.375, 0.5694, 0.375, 0.5694, 0.375, 0.5556, 0.375, 0.25, 0.375, 0.5, 0.375, 0.5, 0.375, 0.25, 0.375, 0.2361, 0.375, 0.25, 0.375, 0.25, 0.375, 0.2361, 0.0, 0.0, 0.0, 0.0, 0.0, 0.0, 0.0, 0.0, 0.0, 0.0, 0.0, 0.0, 0.0, 0.0, 0.0, 0.0, 0.4106, 0.5065, 0.383, 0.5065, 0.375, 0.5, 0.4046, 0.5, 0.5037, 0.5065, 0.466, 0.5065, 0.4637, 0.5, 0.504, 0.5, 0.466, 0.5065, 0.4383, 0.5065, 0.4341, 0.5, 0.4637, 0.5, 0.4383, 0.5065, 0.4106, 0.5065, 0.4046, 0.5, 0.4341, 0.5, 0.617, 0.5065, 0.5415, 0.5065, 0.5443, 0.5, 0.625, 0.5, 0.5415, 0.5065, 0.5037, 0.5065, 0.504, 0.5, 0.5443, 0.5, 0.383, 0.5065, 0.375, 0.5, 0.375, 0.5, 0.383, 0.5065, 0.504, 0.5, 0.5443, 0.5, 0.5443, 0.5, 0.504, 0.5, 0.0, 0.0, 0.0, 0.0, 0.0, 0.0, 0.0, 0.0, 0.0, 0.0, 0.0, 0.0, 0.0, 0.0, 0.0, 0.0, 0.0, 0.0, 0.0, 0.0, 0.0, 0.0, 0.0, 0.0, 0.0, 0.0, 0.0, 0.0, 0.0, 0.0, 0.0, 0.0, 0.0, 0.0, 0.0, 0.0, 0.0, 0.0, 0.0, 0.0, 0.4637, 0.5, 0.504, 0.5, 0.504, 0.5, 0.4637, 0.5, 0.375, 0.5, 0.375, 0.25, 0.125, 0.5833, 0.375, 0.5833])
me_cube_001.use_remesh_fix_poles = True
me_cube_001.use_remesh_preserve_attributes = False
me_cube_001.use_mirror_vertex_groups = False
me_cube_001.update()
me_cube_002 = bpy.data.meshes.new('Cube.002')
me_cube_002.from_pydata([(0.9712, 1.076, 0.2463), (0.9712, 1.076, 6.011), (0.9712, 3.076, 0.2463), (0.9712, 3.076, 6.011), (1.046, 1.076, 0.2463), (1.046, 1.076, 6.011), (1.046, 3.076, 0.2463), (1.046, 3.076, 6.011), (0.9712, 2.576, 0.2463), (0.9712, 2.076, 0.2463), (0.9712, 1.576, 0.2463), (0.9712, 1.576, 6.011), (0.9712, 2.076, 6.011), (0.9712, 2.576, 6.011), (1.046, 1.576, 0.2463), (1.046, 2.076, 0.2463), (1.046, 2.576, 0.2463), (1.046, 2.576, 6.011), (1.046, 2.076, 6.011), (1.046, 1.576, 6.011), (0.9712, 1.076, 3.513), (0.9712, 3.076, 3.513), (1.046, 3.076, 3.513), (1.046, 1.076, 3.513), (1.046, 2.576, 3.513), (1.046, 1.987, 3.513), (1.046, 1.665, 3.513), (0.9712, 1.576, 3.513), (0.9712, 2.076, 3.513), (0.9712, 2.576, 3.513), (0.9712, 1.076, 4.407), (0.9712, 3.076, 4.407), (1.046, 3.076, 4.407), (1.046, 1.076, 4.407), (1.046, 2.576, 4.407), (1.046, 1.987, 4.318), (1.046, 1.665, 4.318), (0.9712, 1.576, 4.407), (0.9712, 2.076, 4.407), (0.9712, 2.576, 4.407), (0.9712, 3.076, 2.626), (1.046, 3.076, 2.626), (1.046, 1.076, 2.626), (1.046, 2.576, 2.626), (1.046, 1.987, 2.715), (1.046, 1.665, 2.715), (0.9712, 1.576, 2.626), (0.9712, 2.076, 2.626), (0.9712, 2.576, 2.626), (0.9712, 1.076, 2.626), (1.046, 2.076, 4.407), (1.046, 2.076, 3.513), (1.046, 1.576, 4.407), (1.046, 1.576, 3.513), (1.046, 2.076, 2.626), (1.046, 1.576, 2.626), (1.131, 1.987, 3.513), (1.131, 1.665, 3.513), (1.131, 1.987, 4.318), (1.131, 1.665, 4.318), (1.131, 1.987, 2.715), (1.131, 1.665, 2.715)], [], [(39, 13, 3, 31), (31, 3, 7, 32), (52, 19, 5, 33), (33, 5, 1, 30), (10, 14, 4, 0), (19, 11, 1, 5), (7, 3, 13, 17), (17, 13, 12, 18), (18, 12, 11, 19), (2, 6, 16, 8), (8, 16, 15, 9), (9, 15, 14, 10), (32, 7, 17, 34), (34, 17, 18, 50), (50, 18, 19, 52), (30, 1, 11, 37), (37, 11, 12, 38), (38, 12, 13, 39), (47, 28, 29, 48), (46, 27, 28, 47), (49, 20, 27, 46), (35, 36, 59, 58), (43, 24, 51, 54), (41, 22, 24, 43), (42, 23, 20, 49), (55, 53, 23, 42), (40, 21, 22, 41), (48, 29, 21, 40), (28, 38, 39, 29), (27, 37, 38, 28), (20, 30, 37, 27), (26, 45, 61, 57), (24, 34, 50, 51), (22, 32, 34, 24), (23, 33, 30, 20), (53, 52, 33, 23), (21, 31, 32, 22), (29, 39, 31, 21), (8, 48, 40, 2), (2, 40, 41, 6), (14, 55, 42, 4), (4, 42, 49, 0), (6, 41, 43, 16), (16, 43, 54, 15), (15, 54, 55, 14), (0, 49, 46, 10), (10, 46, 47, 9), (9, 47, 48, 8), (35, 25, 51, 50), (26, 36, 52, 53), (36, 35, 50, 52), (25, 44, 54, 51), (45, 26, 53, 55), (44, 45, 55, 54), (60, 56, 57, 61), (56, 58, 59, 57), (25, 35, 58, 56), (45, 44, 60, 61), (44, 25, 56, 60), (36, 26, 57, 59)])
_uv = me_cube_002.uv_layers.new(name='UVMap')
_uv.uv.foreach_set('vector', [0.5554, 0.1875, 0.625, 0.1875, 0.625, 0.25, 0.5554, 0.25, 0.5554, 0.25, 0.625, 0.25, 0.625, 0.5, 0.5554, 0.5, 0.5554, 0.6875, 0.625, 0.6875, 0.625, 0.75, 0.5554, 0.75, 0.5554, 0.75, 0.625, 0.75, 0.625, 1.0, 0.5554, 1.0, 0.125, 0.6875, 0.375, 0.6875, 0.375, 0.75, 0.125, 0.75, 0.625, 0.6875, 0.875, 0.6875, 0.875, 0.75, 0.625, 0.75, 0.625, 0.5, 0.875, 0.5, 0.875, 0.5625, 0.625, 0.5625, 0.625, 0.5625, 0.875, 0.5625, 0.875, 0.625, 0.625, 0.625, 0.625, 0.625, 0.875, 0.625, 0.875, 0.6875, 0.625, 0.6875, 0.125, 0.5, 0.375, 0.5, 0.375, 0.5625, 0.125, 0.5625, 0.125, 0.5625, 0.375, 0.5625, 0.375, 0.625, 0.125, 0.625, 0.125, 0.625, 0.375, 0.625, 0.375, 0.6875, 0.125, 0.6875, 0.5554, 0.5, 0.625, 0.5, 0.625, 0.5625, 0.5554, 0.5625, 0.5554, 0.5625, 0.625, 0.5625, 0.625, 0.625, 0.5554, 0.625, 0.5554, 0.625, 0.625, 0.625, 0.625, 0.6875, 0.5554, 0.6875, 0.5554, 0.0, 0.625, 0.0, 0.625, 0.0625, 0.5554, 0.0625, 0.5554, 0.0625, 0.625, 0.0625, 0.625, 0.125, 0.5554, 0.125, 0.5554, 0.125, 0.625, 0.125, 0.625, 0.1875, 0.5554, 0.1875, 0.4782, 0.125, 0.5167, 0.125, 0.5167, 0.1875, 0.4782, 0.1875, 0.4782, 0.0625, 0.5167, 0.0625, 0.5167, 0.125, 0.4782, 0.125, 0.4782, 0.0, 0.5167, 0.0, 0.5167, 0.0625, 0.4782, 0.0625, 0.5516, 0.6361, 0.5516, 0.6764, 0.5516, 0.6764, 0.5516, 0.6361, 0.4782, 0.5625, 0.5167, 0.5625, 0.5167, 0.625, 0.4782, 0.625, 0.4782, 0.5, 0.5167, 0.5, 0.5167, 0.5625, 0.4782, 0.5625, 0.4782, 0.75, 0.5167, 0.75, 0.5167, 1.0, 0.4782, 1.0, 0.4782, 0.6875, 0.5167, 0.6875, 0.5167, 0.75, 0.4782, 0.75, 0.4782, 0.25, 0.5167, 0.25, 0.5167, 0.5, 0.4782, 0.5, 0.4782, 0.1875, 0.5167, 0.1875, 0.5167, 0.25, 0.4782, 0.25, 0.5167, 0.125, 0.5554, 0.125, 0.5554, 0.1875, 0.5167, 0.1875, 0.5167, 0.0625, 0.5554, 0.0625, 0.5554, 0.125, 0.5167, 0.125, 0.5167, 0.0, 0.5554, 0.0, 0.5554, 0.0625, 0.5167, 0.0625, 0.5167, 0.6764, 0.4821, 0.6764, 0.4821, 0.6764, 0.5167, 0.6764, 0.5167, 0.5625, 0.5554, 0.5625, 0.5554, 0.625, 0.5167, 0.625, 0.5167, 0.5, 0.5554, 0.5, 0.5554, 0.5625, 0.5167, 0.5625, 0.5167, 0.75, 0.5554, 0.75, 0.5554, 1.0, 0.5167, 1.0, 0.5167, 0.6875, 0.5554, 0.6875, 0.5554, 0.75, 0.5167, 0.75, 0.5167, 0.25, 0.5554, 0.25, 0.5554, 0.5, 0.5167, 0.5, 0.5167, 0.1875, 0.5554, 0.1875, 0.5554, 0.25, 0.5167, 0.25, 0.375, 0.1875, 0.4782, 0.1875, 0.4782, 0.25, 0.375, 0.25, 0.375, 0.25, 0.4782, 0.25, 0.4782, 0.5, 0.375, 0.5, 0.375, 0.6875, 0.4782, 0.6875, 0.4782, 0.75, 0.375, 0.75, 0.375, 0.75, 0.4782, 0.75, 0.4782, 1.0, 0.375, 1.0, 0.375, 0.5, 0.4782, 0.5, 0.4782, 0.5625, 0.375, 0.5625, 0.375, 0.5625, 0.4782, 0.5625, 0.4782, 0.625, 0.375, 0.625, 0.375, 0.625, 0.4782, 0.625, 0.4782, 0.6875, 0.375, 0.6875, 0.375, 0.0, 0.4782, 0.0, 0.4782, 0.0625, 0.375, 0.0625, 0.375, 0.0625, 0.4782, 0.0625, 0.4782, 0.125, 0.375, 0.125, 0.375, 0.125, 0.4782, 0.125, 0.4782, 0.1875, 0.375, 0.1875, 0.5516, 0.6361, 0.5167, 0.6361, 0.5167, 0.625, 0.5554, 0.625, 0.5167, 0.6764, 0.5516, 0.6764, 0.5554, 0.6875, 0.5167, 0.6875, 0.5516, 0.6764, 0.5516, 0.6361, 0.5554, 0.625, 0.5554, 0.6875, 0.5167, 0.6361, 0.4821, 0.6361, 0.4782, 0.625, 0.5167, 0.625, 0.4821, 0.6764, 0.5167, 0.6764, 0.5167, 0.6875, 0.4782, 0.6875, 0.4821, 0.6361, 0.4821, 0.6764, 0.4782, 0.6875, 0.4782, 0.625, 0.4821, 0.6361, 0.5167, 0.6361, 0.5167, 0.6764, 0.4821, 0.6764, 0.5167, 0.6361, 0.5516, 0.6361, 0.5516, 0.6764, 0.5167, 0.6764, 0.5167, 0.6361, 0.5516, 0.6361, 0.5516, 0.6361, 0.5167, 0.6361, 0.4821, 0.6764, 0.4821, 0.6361, 0.4821, 0.6361, 0.4821, 0.6764, 0.4821, 0.6361, 0.5167, 0.6361, 0.5167, 0.6361, 0.4821, 0.6361, 0.5516, 0.6764, 0.5167, 0.6764, 0.5167, 0.6764, 0.5516, 0.6764])
me_cube_002.use_remesh_fix_poles = True
me_cube_002.use_remesh_preserve_attributes = False
me_cube_002.use_mirror_vertex_groups = False
me_cube_002.update()

# ---- objects
ob_cube = bpy.data.objects.new('Cube', me_cube_001)
ob_cube_001 = bpy.data.objects.new('Cube.001', me_cube_002)

# ---- transforms, parenting, visibility, modifiers, constraints
ob_cube.location = (0.0, 0.0, 0.0)
ob_cube.lineart.crease_threshold = 0.0
ob_cube_001.location = (2.911, 3.328, 0.0)
ob_cube_001.rotation_euler = (0.0, -0.0, 2.188)
ob_cube_001.scale = (1.0, 0.527, 1.0)
ob_cube_001.lineart.crease_threshold = 0.0

# ---- collection membership
col_collection.objects.link(ob_cube)
col_collection.objects.link(ob_cube_001)

# ---- scene / render settings (as saved in the file)
scene.frame_start = 1; scene.frame_end = 250; scene.frame_set(1)
scene.render.engine = 'BLENDER_EEVEE_NEXT'
scene.cycles.use_denoising = False
scene.cycles.samples = 128
scene.cycles.sampling_pattern = 'TABULATED_SOBOL'
scene.cycles.use_adaptive_sampling = False
scene.cycles.use_light_tree = False
scene.view_settings.view_transform = 'Filmic'
bpy.context.view_layer.update()

# ---- added for rendering (the .blend has no active camera and no usable light): camera, sun
cam_auto = bpy.data.cameras.new('AutoCamera')
cam_auto.lens = 50.0
cam_auto.sensor_width = 36.0
cam_auto.clip_end = 1000.0
ob_auto_camera = bpy.data.objects.new('AutoCamera', cam_auto)
scene.collection.objects.link(ob_auto_camera)
ob_auto_camera.location = (9.70406, -10.862, 10.5293)
ob_auto_camera.rotation_euler = (1.09748, -7.21219e-08, 0.694738)
scene.camera = ob_auto_camera
light_auto_sun = bpy.data.lights.new('AutoSun', 'SUN')
light_auto_sun.energy = 3.0
light_auto_sun.angle = 0.0523599
ob_auto_sun = bpy.data.objects.new('AutoSun', light_auto_sun)
scene.collection.objects.link(ob_auto_sun)
ob_auto_sun.rotation_euler = (0.872665, 0.174533, 0.523599)
bpy.context.view_layer.update()
